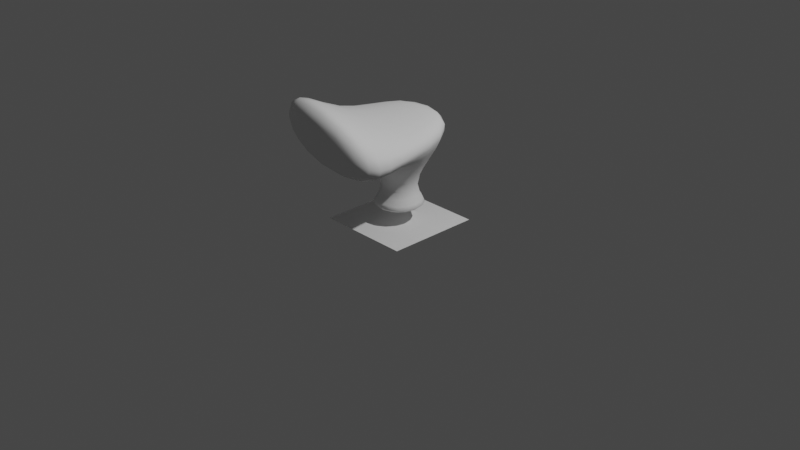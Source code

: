 # Source: beach-night.blend  (saved by Blender 3.6.13; exported with 4.5.12 LTS)
import bpy
from mathutils import Matrix  # noqa: F401  (used for matrix-valued properties, if any)

bpy.ops.wm.read_factory_settings(use_empty=True)
scene = bpy.context.scene
scene.name = 'Scene'

# ---- collections
col_collection = bpy.data.collections.new('Collection'); scene.collection.children.link(col_collection)

# ---- world
world_world = bpy.data.worlds.new('World'); scene.world = world_world
world_world.use_nodes = True; world_world.node_tree.nodes.clear()
_N = world_world.node_tree.nodes; _L = world_world.node_tree.links
n0 = _N.new('ShaderNodeOutputWorld'); n0.name = 'World Output'; n0.location = (300, 300)
n1 = _N.new('ShaderNodeBackground'); n1.name = 'Background'; n1.location = (10, 300)
n1.inputs[0].default_value = (0.05088, 0.05088, 0.05088, 1.0)
_L.new(n1.outputs[0], n0.inputs[0])
n0.is_active_output = True
world_world.color = (0.05088, 0.05088, 0.05088)
world_world.use_sun_shadow = False
world_world.sun_shadow_jitter_overblur = 0.0

# ---- cameras
cam_camera = bpy.data.cameras.new('Camera')
cam_camera.clip_end = 100.0
cam_camera.ortho_scale = 7.314

# ---- lights
light_light = bpy.data.lights.new('Light', 'POINT')
light_light.transmission_factor = 0.0
light_light.energy = 1000.0
light_light.shadow_soft_size = 0.1
light_light.shadow_maximum_resolution = 0.006
light_light.use_absolute_resolution = True

# ---- meshes
me_plane = bpy.data.meshes.new('Plane')
me_plane.from_pydata([(-0.5, -0.5, 0.0), (0.5, -0.5, 0.0), (-0.5, 0.5, 0.0), (0.5, 0.5, 0.0)], [], [(0, 1, 3, 2)])
_uv = me_plane.uv_layers.new(name='UVMap')
_uv.uv.foreach_set('vector', [0.0, 0.0, 1.0, 0.0, 1.0, 1.0, 0.0, 1.0])
me_plane.update()
me_cube_001 = bpy.data.meshes.new('Cube.001')
me_cube_001.from_pydata([(-0.5, -0.5, -0.7411), (-0.5, -0.5, 0.3256), (-0.5, 0.5, -0.7411), (-0.5, 0.5, 0.3256), (0.5, -0.5, -0.7411), (0.5, -0.5, 0.04096), (0.5, 0.5, -0.7411), (0.5, 0.5, 0.3256), (-0.04391, -0.04391, -0.5657), (-0.04391, 0.04391, -0.5657), (0.04391, 0.04391, -0.5657), (0.04391, -0.04391, -0.5712), (-0.5, -0.5, 0.07255), (-0.5, 0.5, 0.07255), (0.5, 0.5, 0.07255), (0.5, -0.5, -0.09718), (-0.8585, -1.097, -0.08567), (-0.8585, -1.097, 1.062), (0.8585, -1.097, 0.5735), (0.8585, -1.097, -0.3771)], [], [(12, 1, 3, 13), (13, 3, 7, 14), (14, 7, 5, 15), (12, 15, 19, 16), (2, 6, 4, 0), (7, 3, 1, 5), (4, 11, 8, 0), (6, 10, 11, 4), (2, 9, 10, 6), (0, 8, 9, 2), (11, 15, 12, 8), (10, 14, 15, 11), (9, 13, 14, 10), (8, 12, 13, 9), (19, 18, 17, 16), (5, 1, 17, 18), (1, 12, 16, 17), (15, 5, 18, 19)])
me_cube_001.polygons.foreach_set('use_smooth', [True] * 18)
_uv = me_cube_001.uv_layers.new(name='UVMap')
_uv.uv.foreach_set('vector', [0.5122, 0.0, 0.625, 0.0, 0.625, 0.25, 0.5122, 0.25, 0.5122, 0.25, 0.625, 0.25, 0.625, 0.5, 0.5122, 0.5, 0.5122, 0.5, 0.625, 0.5, 0.625, 0.75, 0.5122, 0.75, 0.5122, 1.0, 0.5122, 0.75, 0.5122, 0.75, 0.5122, 1.0, 0.125, 0.5, 0.375, 0.5, 0.375, 0.75, 0.125, 0.75, 0.625, 0.5, 0.875, 0.5, 0.875, 0.75, 0.625, 0.75, 0.375, 0.75, 0.407, 0.75, 0.407, 1.0, 0.375, 1.0, 0.375, 0.5, 0.407, 0.5, 0.407, 0.75, 0.375, 0.75, 0.375, 0.25, 0.407, 0.25, 0.407, 0.5, 0.375, 0.5, 0.375, 0.0, 0.407, 0.0, 0.407, 0.25, 0.375, 0.25, 0.407, 0.75, 0.5122, 0.75, 0.5122, 1.0, 0.407, 1.0, 0.407, 0.5, 0.5122, 0.5, 0.5122, 0.75, 0.407, 0.75, 0.407, 0.25, 0.5122, 0.25, 0.5122, 0.5, 0.407, 0.5, 0.407, 0.0, 0.5122, 0.0, 0.5122, 0.25, 0.407, 0.25, 0.5122, 0.75, 0.625, 0.75, 0.625, 1.0, 0.5122, 1.0, 0.625, 0.75, 0.875, 0.75, 0.875, 0.75, 0.625, 0.75, 0.625, 0.0, 0.5122, 0.0, 0.5122, 0.0, 0.625, 0.0, 0.5122, 0.75, 0.625, 0.75, 0.625, 0.75, 0.5122, 0.75])
me_cube_001.update()
me_suzanne = bpy.data.meshes.new('Suzanne')
me_suzanne.from_pydata([(0.4375, -0.7656, 0.1641), (-0.4375, -0.7656, 0.1641), (0.5, -0.6875, 0.09375), (-0.5, -0.6875, 0.09375), (0.5469, -0.5781, 0.05469), (-0.5469, -0.5781, 0.05469), (0.3516, -0.6172, -0.02344), (-0.3516, -0.6172, -0.02344), (0.3516, -0.7188, 0.03125), (-0.3516, -0.7188, 0.03125), (0.3516, -0.7812, 0.1328), (-0.3516, -0.7812, 0.1328), (0.2734, -0.7969, 0.1641), (-0.2734, -0.7969, 0.1641), (0.2031, -0.7422, 0.09375), (-0.2031, -0.7422, 0.09375), (0.1562, -0.6484, 0.05469), (-0.1562, -0.6484, 0.05469), (0.07812, -0.6562, 0.2422), (-0.07812, -0.6562, 0.2422), (0.1406, -0.7422, 0.2422), (-0.1406, -0.7422, 0.2422), (0.2422, -0.7969, 0.2422), (-0.2422, -0.7969, 0.2422), (0.2734, -0.7969, 0.3281), (-0.2734, -0.7969, 0.3281), (0.2031, -0.7422, 0.3906), (-0.2031, -0.7422, 0.3906), (0.1562, -0.6484, 0.4375), (-0.1562, -0.6484, 0.4375), (0.3516, -0.6172, 0.5156), (-0.3516, -0.6172, 0.5156), (0.3516, -0.7188, 0.4531), (-0.3516, -0.7188, 0.4531), (0.3516, -0.7812, 0.3594), (-0.3516, -0.7812, 0.3594), (0.4375, -0.7656, 0.3281), (-0.4375, -0.7656, 0.3281), (0.5, -0.6875, 0.3906), (-0.5, -0.6875, 0.3906), (0.5469, -0.5781, 0.4375), (-0.5469, -0.5781, 0.4375), (0.625, -0.5625, 0.2422), (-0.625, -0.5625, 0.2422), (0.5625, -0.6719, 0.2422), (-0.5625, -0.6719, 0.2422), (0.4688, -0.7578, 0.2422), (-0.4688, -0.7578, 0.2422), (0.4766, -0.7734, 0.2422), (-0.4766, -0.7734, 0.2422), (0.4453, -0.7812, 0.3359), (-0.4453, -0.7812, 0.3359), (0.3516, -0.8047, 0.375), (-0.3516, -0.8047, 0.375), (0.2656, -0.8203, 0.3359), (-0.2656, -0.8203, 0.3359), (0.2266, -0.8203, 0.2422), (-0.2266, -0.8203, 0.2422), (0.2656, -0.8203, 0.1562), (-0.2656, -0.8203, 0.1562), (0.3516, -0.8281, 0.2422), (-0.3516, -0.8281, 0.2422), (0.3516, -0.8047, 0.1172), (-0.3516, -0.8047, 0.1172), (0.4453, -0.7812, 0.1562), (-0.4453, -0.7812, 0.1562), (0.0, -0.7422, 0.4297), (0.0, -0.8203, 0.3516), (0.0, -0.7344, -0.6797), (0.0, -0.7812, -0.3203), (0.0, -0.7969, -0.1875), (0.0, -0.7188, -0.7734), (0.0, -0.6016, 0.4062), (0.0, -0.5703, 0.5703), (0.0, 0.5469, 0.8984), (0.0, 0.8516, 0.5625), (0.0, 0.8281, 0.07031), (0.0, 0.3516, -0.3828), (0.2031, -0.5625, -0.1875), (-0.2031, -0.5625, -0.1875), (0.3125, -0.5703, -0.4375), (-0.3125, -0.5703, -0.4375), (0.3516, -0.5703, -0.6953), (-0.3516, -0.5703, -0.6953), (0.3672, -0.5312, -0.8906), (-0.3672, -0.5312, -0.8906), (0.3281, -0.5234, -0.9453), (-0.3281, -0.5234, -0.9453), (0.1797, -0.5547, -0.9688), (-0.1797, -0.5547, -0.9688), (0.0, -0.5781, -0.9844), (0.4375, -0.5312, -0.1406), (-0.4375, -0.5312, -0.1406), (0.6328, -0.5391, -0.03906), (-0.6328, -0.5391, -0.03906), (0.8281, -0.4453, 0.1484), (-0.8281, -0.4453, 0.1484), (0.8594, -0.5938, 0.4297), (-0.8594, -0.5938, 0.4297), (0.7109, -0.625, 0.4844), (-0.7109, -0.625, 0.4844), (0.4922, -0.6875, 0.6016), (-0.4922, -0.6875, 0.6016), (0.3203, -0.7344, 0.7578), (-0.3203, -0.7344, 0.7578), (0.1562, -0.7578, 0.7188), (-0.1562, -0.7578, 0.7188), (0.0625, -0.75, 0.4922), (-0.0625, -0.75, 0.4922), (0.1641, -0.7734, 0.4141), (-0.1641, -0.7734, 0.4141), (0.125, -0.7656, 0.3047), (-0.125, -0.7656, 0.3047), (0.2031, -0.7422, 0.09375), (-0.2031, -0.7422, 0.09375), (0.375, -0.7031, 0.01562), (-0.375, -0.7031, 0.01562), (0.4922, -0.6719, 0.0625), (-0.4922, -0.6719, 0.0625), (0.625, -0.6484, 0.1875), (-0.625, -0.6484, 0.1875), (0.6406, -0.6484, 0.2969), (-0.6406, -0.6484, 0.2969), (0.6016, -0.6641, 0.375), (-0.6016, -0.6641, 0.375), (0.4297, -0.7188, 0.4375), (-0.4297, -0.7188, 0.4375), (0.25, -0.7578, 0.4688), (-0.25, -0.7578, 0.4688), (0.0, -0.7344, -0.7656), (0.1094, -0.7344, -0.7188), (-0.1094, -0.7344, -0.7188), (0.1172, -0.7109, -0.8359), (-0.1172, -0.7109, -0.8359), (0.0625, -0.6953, -0.8828), (-0.0625, -0.6953, -0.8828), (0.0, -0.6875, -0.8906), (0.0, -0.75, -0.1953), (0.0, -0.7422, -0.1406), (0.1016, -0.7422, -0.1484), (-0.1016, -0.7422, -0.1484), (0.125, -0.75, -0.2266), (-0.125, -0.75, -0.2266), (0.08594, -0.7422, -0.2891), (-0.08594, -0.7422, -0.2891), (0.3984, -0.6719, -0.04688), (-0.3984, -0.6719, -0.04688), (0.6172, -0.625, 0.05469), (-0.6172, -0.625, 0.05469), (0.7266, -0.6016, 0.2031), (-0.7266, -0.6016, 0.2031), (0.7422, -0.6562, 0.375), (-0.7422, -0.6562, 0.375), (0.6875, -0.7266, 0.4141), (-0.6875, -0.7266, 0.4141), (0.4375, -0.7969, 0.5469), (-0.4375, -0.7969, 0.5469), (0.3125, -0.8359, 0.6406), (-0.3125, -0.8359, 0.6406), (0.2031, -0.8516, 0.6172), (-0.2031, -0.8516, 0.6172), (0.1016, -0.8438, 0.4297), (-0.1016, -0.8438, 0.4297), (0.125, -0.8125, -0.1016), (-0.125, -0.8125, -0.1016), (0.2109, -0.7109, -0.4453), (-0.2109, -0.7109, -0.4453), (0.25, -0.6875, -0.7031), (-0.25, -0.6875, -0.7031), (0.2656, -0.6641, -0.8203), (-0.2656, -0.6641, -0.8203), (0.2344, -0.6328, -0.9141), (-0.2344, -0.6328, -0.9141), (0.1641, -0.6328, -0.9297), (-0.1641, -0.6328, -0.9297), (0.0, -0.6406, -0.9453), (0.0, -0.7266, 0.04688), (0.0, -0.7656, 0.2109), (0.3281, -0.7422, 0.4766), (-0.3281, -0.7422, 0.4766), (0.1641, -0.75, 0.1406), (-0.1641, -0.75, 0.1406), (0.1328, -0.7578, 0.2109), (-0.1328, -0.7578, 0.2109), (0.1172, -0.7344, -0.6875), (-0.1172, -0.7344, -0.6875), (0.07812, -0.75, -0.4453), (-0.07812, -0.75, -0.4453), (0.0, -0.75, -0.4453), (0.0, -0.7422, -0.3281), (0.09375, -0.7812, -0.2734), (-0.09375, -0.7812, -0.2734), (0.1328, -0.7969, -0.2266), (-0.1328, -0.7969, -0.2266), (0.1094, -0.7812, -0.1328), (-0.1094, -0.7812, -0.1328), (0.03906, -0.7812, -0.125), (-0.03906, -0.7812, -0.125), (0.0, -0.8281, -0.2031), (0.04688, -0.8125, -0.1484), (-0.04688, -0.8125, -0.1484), (0.09375, -0.8125, -0.1562), (-0.09375, -0.8125, -0.1562), (0.1094, -0.8281, -0.2266), (-0.1094, -0.8281, -0.2266), (0.07812, -0.8047, -0.25), (-0.07812, -0.8047, -0.25), (0.0, -0.8047, -0.2891), (0.2578, -0.5547, -0.3125), (-0.2578, -0.5547, -0.3125), (0.1641, -0.7109, -0.2422), (-0.1641, -0.7109, -0.2422), (0.1797, -0.7109, -0.3125), (-0.1797, -0.7109, -0.3125), (0.2344, -0.5547, -0.25), (-0.2344, -0.5547, -0.25), (0.0, -0.6875, -0.875), (0.04688, -0.6875, -0.8672), (-0.04688, -0.6875, -0.8672), (0.09375, -0.7109, -0.8203), (-0.09375, -0.7109, -0.8203), (0.09375, -0.7266, -0.7422), (-0.09375, -0.7266, -0.7422), (0.0, -0.6562, -0.7812), (0.09375, -0.6641, -0.75), (-0.09375, -0.6641, -0.75), (0.09375, -0.6406, -0.8125), (-0.09375, -0.6406, -0.8125), (0.04688, -0.6328, -0.8516), (-0.04688, -0.6328, -0.8516), (0.0, -0.6328, -0.8594), (0.1719, -0.7812, 0.2188), (-0.1719, -0.7812, 0.2188), (0.1875, -0.7734, 0.1562), (-0.1875, -0.7734, 0.1562), (0.3359, -0.7578, 0.4297), (-0.3359, -0.7578, 0.4297), (0.2734, -0.7734, 0.4219), (-0.2734, -0.7734, 0.4219), (0.4219, -0.7734, 0.3984), (-0.4219, -0.7734, 0.3984), (0.5625, -0.6953, 0.3516), (-0.5625, -0.6953, 0.3516), (0.5859, -0.6875, 0.2891), (-0.5859, -0.6875, 0.2891), (0.5781, -0.6797, 0.1953), (-0.5781, -0.6797, 0.1953), (0.4766, -0.7188, 0.1016), (-0.4766, -0.7188, 0.1016), (0.375, -0.7422, 0.0625), (-0.375, -0.7422, 0.0625), (0.2266, -0.7812, 0.1094), (-0.2266, -0.7812, 0.1094), (0.1797, -0.7812, 0.2969), (-0.1797, -0.7812, 0.2969), (0.2109, -0.7812, 0.375), (-0.2109, -0.7812, 0.375), (0.2344, -0.7578, 0.3594), (-0.2344, -0.7578, 0.3594), (0.1953, -0.7578, 0.2969), (-0.1953, -0.7578, 0.2969), (0.2422, -0.7578, 0.125), (-0.2422, -0.7578, 0.125), (0.375, -0.7266, 0.08594), (-0.375, -0.7266, 0.08594), (0.4609, -0.7031, 0.1172), (-0.4609, -0.7031, 0.1172), (0.5469, -0.6719, 0.2109), (-0.5469, -0.6719, 0.2109), (0.5547, -0.6719, 0.2812), (-0.5547, -0.6719, 0.2812), (0.5312, -0.6797, 0.3359), (-0.5312, -0.6797, 0.3359), (0.4141, -0.75, 0.3906), (-0.4141, -0.75, 0.3906), (0.2812, -0.7656, 0.3984), (-0.2812, -0.7656, 0.3984), (0.3359, -0.75, 0.4062), (-0.3359, -0.75, 0.4062), (0.2031, -0.75, 0.1719), (-0.2031, -0.75, 0.1719), (0.1953, -0.75, 0.2266), (-0.1953, -0.75, 0.2266), (0.1094, -0.6094, 0.4609), (-0.1094, -0.6094, 0.4609), (0.1953, -0.6172, 0.6641), (-0.1953, -0.6172, 0.6641), (0.3359, -0.5938, 0.6875), (-0.3359, -0.5938, 0.6875), (0.4844, -0.5547, 0.5547), (-0.4844, -0.5547, 0.5547), (0.6797, -0.4922, 0.4531), (-0.6797, -0.4922, 0.4531), (0.7969, -0.4609, 0.4062), (-0.7969, -0.4609, 0.4062), (0.7734, -0.375, 0.1641), (-0.7734, -0.375, 0.1641), (0.6016, -0.4141, 0.0), (-0.6016, -0.4141, 0.0), (0.4375, -0.4688, -0.09375), (-0.4375, -0.4688, -0.09375), (0.0, -0.2891, 0.8984), (0.0, 0.07812, 0.9844), (0.0, 0.6719, -0.1953), (0.0, -0.1875, -0.4609), (0.0, -0.4609, -0.9766), (0.0, -0.3438, -0.8047), (0.0, -0.3203, -0.5703), (0.0, -0.2812, -0.4844), (0.8516, -0.05469, 0.2344), (-0.8516, -0.05469, 0.2344), (0.8594, 0.04688, 0.3203), (-0.8594, 0.04688, 0.3203), (0.7734, 0.4375, 0.2656), (-0.7734, 0.4375, 0.2656), (0.4609, 0.7031, 0.4375), (-0.4609, 0.7031, 0.4375), (0.7344, -0.07031, -0.04688), (-0.7344, -0.07031, -0.04688), (0.5938, 0.1641, -0.125), (-0.5938, 0.1641, -0.125), (0.6406, 0.4297, -0.007812), (-0.6406, 0.4297, -0.007812), (0.3359, 0.6641, 0.05469), (-0.3359, 0.6641, 0.05469), (0.2344, -0.4062, -0.3516), (-0.2344, -0.4062, -0.3516), (0.1797, -0.2578, -0.4141), (-0.1797, -0.2578, -0.4141), (0.2891, -0.3828, -0.7109), (-0.2891, -0.3828, -0.7109), (0.25, -0.3906, -0.5), (-0.25, -0.3906, -0.5), (0.3281, -0.3984, -0.9141), (-0.3281, -0.3984, -0.9141), (0.1406, -0.3672, -0.7578), (-0.1406, -0.3672, -0.7578), (0.125, -0.3594, -0.5391), (-0.125, -0.3594, -0.5391), (0.1641, -0.4375, -0.9453), (-0.1641, -0.4375, -0.9453), (0.2188, -0.4297, -0.2812), (-0.2188, -0.4297, -0.2812), (0.2109, -0.4688, -0.2266), (-0.2109, -0.4688, -0.2266), (0.2031, -0.5, -0.1719), (-0.2031, -0.5, -0.1719), (0.2109, -0.1641, -0.3906), (-0.2109, -0.1641, -0.3906), (0.2969, 0.2656, -0.3125), (-0.2969, 0.2656, -0.3125), (0.3438, 0.5391, -0.1484), (-0.3438, 0.5391, -0.1484), (0.4531, 0.3828, 0.8672), (-0.4531, 0.3828, 0.8672), (0.4531, 0.07031, 0.9297), (-0.4531, 0.07031, 0.9297), (0.4531, -0.2344, 0.8516), (-0.4531, -0.2344, 0.8516), (0.4609, -0.4297, 0.5234), (-0.4609, -0.4297, 0.5234), (0.7266, -0.3359, 0.4062), (-0.7266, -0.3359, 0.4062), (0.6328, -0.2812, 0.4531), (-0.6328, -0.2812, 0.4531), (0.6406, -0.05469, 0.7031), (-0.6406, -0.05469, 0.7031), (0.7969, -0.125, 0.5625), (-0.7969, -0.125, 0.5625), (0.7969, 0.1172, 0.6172), (-0.7969, 0.1172, 0.6172), (0.6406, 0.1953, 0.75), (-0.6406, 0.1953, 0.75), (0.6406, 0.4453, 0.6797), (-0.6406, 0.4453, 0.6797), (0.7969, 0.3594, 0.5391), (-0.7969, 0.3594, 0.5391), (0.6172, 0.5859, 0.3281), (-0.6172, 0.5859, 0.3281), (0.4844, 0.5469, 0.02344), (-0.4844, 0.5469, 0.02344), (0.8203, 0.2031, 0.3281), (-0.8203, 0.2031, 0.3281), (0.4062, -0.1484, -0.1719), (-0.4062, -0.1484, -0.1719), (0.4297, 0.2109, -0.1953), (-0.4297, 0.2109, -0.1953), (0.8906, 0.2344, 0.4062), (-0.8906, 0.2344, 0.4062), (0.7734, 0.125, -0.1406), (-0.7734, 0.125, -0.1406), (1.039, 0.3281, -0.1016), (-1.039, 0.3281, -0.1016), (1.281, 0.4297, 0.05469), (-1.281, 0.4297, 0.05469), (1.352, 0.4219, 0.3203), (-1.352, 0.4219, 0.3203), (1.234, 0.4219, 0.5078), (-1.234, 0.4219, 0.5078), (1.023, 0.3125, 0.4766), (-1.023, 0.3125, 0.4766), (1.016, 0.2891, 0.4141), (-1.016, 0.2891, 0.4141), (1.188, 0.3906, 0.4375), (-1.188, 0.3906, 0.4375), (1.266, 0.4062, 0.2891), (-1.266, 0.4062, 0.2891), (1.211, 0.4062, 0.07812), (-1.211, 0.4062, 0.07812), (1.031, 0.3047, -0.03906), (-1.031, 0.3047, -0.03906), (0.8281, 0.1328, -0.07031), (-0.8281, 0.1328, -0.07031), (0.9219, 0.2188, 0.3594), (-0.9219, 0.2188, 0.3594), (0.9453, 0.2891, 0.3047), (-0.9453, 0.2891, 0.3047), (0.8828, 0.2109, -0.02344), (-0.8828, 0.2109, -0.02344), (1.039, 0.3672, 0.0), (-1.039, 0.3672, 0.0), (1.188, 0.4453, 0.09375), (-1.188, 0.4453, 0.09375), (1.234, 0.4453, 0.25), (-1.234, 0.4453, 0.25), (1.172, 0.4375, 0.3594), (-1.172, 0.4375, 0.3594), (1.023, 0.3594, 0.3438), (-1.023, 0.3594, 0.3438), (0.8438, 0.2109, 0.2891), (-0.8438, 0.2109, 0.2891), (0.8359, 0.2734, 0.1719), (-0.8359, 0.2734, 0.1719), (0.7578, 0.2734, 0.09375), (-0.7578, 0.2734, 0.09375), (0.8203, 0.2734, 0.08594), (-0.8203, 0.2734, 0.08594), (0.8438, 0.2734, 0.01562), (-0.8438, 0.2734, 0.01562), (0.8125, 0.2734, -0.01562), (-0.8125, 0.2734, -0.01562), (0.7266, 0.07031, 0.0), (-0.7266, 0.07031, 0.0), (0.7188, 0.1719, -0.02344), (-0.7188, 0.1719, -0.02344), (0.7188, 0.1875, 0.03906), (-0.7188, 0.1875, 0.03906), (0.7969, 0.2109, 0.2031), (-0.7969, 0.2109, 0.2031), (0.8906, 0.2656, 0.2422), (-0.8906, 0.2656, 0.2422), (0.8906, 0.3203, 0.2344), (-0.8906, 0.3203, 0.2344), (0.8125, 0.3203, -0.01562), (-0.8125, 0.3203, -0.01562), (0.8516, 0.3203, 0.01562), (-0.8516, 0.3203, 0.01562), (0.8281, 0.3203, 0.07812), (-0.8281, 0.3203, 0.07812), (0.7656, 0.3203, 0.09375), (-0.7656, 0.3203, 0.09375), (0.8438, 0.3203, 0.1719), (-0.8438, 0.3203, 0.1719), (1.039, 0.4141, 0.3281), (-1.039, 0.4141, 0.3281), (1.188, 0.4844, 0.3438), (-1.188, 0.4844, 0.3438), (1.258, 0.4922, 0.2422), (-1.258, 0.4922, 0.2422), (1.211, 0.4844, 0.08594), (-1.211, 0.4844, 0.08594), (1.047, 0.4219, 0.0), (-1.047, 0.4219, 0.0), (0.8828, 0.2656, -0.01562), (-0.8828, 0.2656, -0.01562), (0.9531, 0.3438, 0.2891), (-0.9531, 0.3438, 0.2891), (0.8906, 0.3281, 0.1094), (-0.8906, 0.3281, 0.1094), (0.9375, 0.3359, 0.0625), (-0.9375, 0.3359, 0.0625), (1.0, 0.3672, 0.125), (-1.0, 0.3672, 0.125), (0.9609, 0.3516, 0.1719), (-0.9609, 0.3516, 0.1719), (1.016, 0.375, 0.2344), (-1.016, 0.375, 0.2344), (1.055, 0.3828, 0.1875), (-1.055, 0.3828, 0.1875), (1.109, 0.3906, 0.2109), (-1.109, 0.3906, 0.2109), (1.086, 0.3906, 0.2734), (-1.086, 0.3906, 0.2734), (1.023, 0.4844, 0.4375), (-1.023, 0.4844, 0.4375), (1.25, 0.5469, 0.4688), (-1.25, 0.5469, 0.4688), (1.367, 0.5, 0.2969), (-1.367, 0.5, 0.2969), (1.312, 0.5312, 0.05469), (-1.312, 0.5312, 0.05469), (1.039, 0.4922, -0.08594), (-1.039, 0.4922, -0.08594), (0.7891, 0.3281, -0.125), (-0.7891, 0.3281, -0.125), (0.8594, 0.3828, 0.3828), (-0.8594, 0.3828, 0.3828)], [], [(46, 0, 2, 44), (3, 1, 47, 45), (44, 2, 4, 42), (5, 3, 45, 43), (2, 8, 6, 4), (7, 9, 3, 5), (0, 10, 8, 2), (9, 11, 1, 3), (10, 12, 14, 8), (15, 13, 11, 9), (8, 14, 16, 6), (17, 15, 9, 7), (14, 20, 18, 16), (19, 21, 15, 17), (12, 22, 20, 14), (21, 23, 13, 15), (22, 24, 26, 20), (27, 25, 23, 21), (20, 26, 28, 18), (29, 27, 21, 19), (26, 32, 30, 28), (31, 33, 27, 29), (24, 34, 32, 26), (33, 35, 25, 27), (34, 36, 38, 32), (39, 37, 35, 33), (32, 38, 40, 30), (41, 39, 33, 31), (38, 44, 42, 40), (43, 45, 39, 41), (36, 46, 44, 38), (45, 47, 37, 39), (46, 36, 50, 48), (51, 37, 47, 49), (36, 34, 52, 50), (53, 35, 37, 51), (34, 24, 54, 52), (55, 25, 35, 53), (24, 22, 56, 54), (57, 23, 25, 55), (22, 12, 58, 56), (59, 13, 23, 57), (12, 10, 62, 58), (63, 11, 13, 59), (10, 0, 64, 62), (65, 1, 11, 63), (0, 46, 48, 64), (49, 47, 1, 65), (60, 64, 48), (49, 65, 61), (62, 64, 60), (61, 65, 63), (60, 58, 62), (63, 59, 61), (60, 56, 58), (59, 57, 61), (60, 54, 56), (57, 55, 61), (60, 52, 54), (55, 53, 61), (60, 50, 52), (53, 51, 61), (60, 48, 50), (51, 49, 61), (88, 173, 175, 90), (175, 174, 89, 90), (86, 171, 173, 88), (174, 172, 87, 89), (84, 169, 171, 86), (172, 170, 85, 87), (82, 167, 169, 84), (170, 168, 83, 85), (80, 165, 167, 82), (168, 166, 81, 83), (78, 91, 145, 163), (146, 92, 79, 164), (91, 93, 147, 145), (148, 94, 92, 146), (93, 95, 149, 147), (150, 96, 94, 148), (95, 97, 151, 149), (152, 98, 96, 150), (97, 99, 153, 151), (154, 100, 98, 152), (99, 101, 155, 153), (156, 102, 100, 154), (101, 103, 157, 155), (158, 104, 102, 156), (103, 105, 159, 157), (160, 106, 104, 158), (105, 107, 161, 159), (162, 108, 106, 160), (107, 66, 67, 161), (67, 66, 108, 162), (109, 127, 159, 161), (160, 128, 110, 162), (127, 178, 157, 159), (158, 179, 128, 160), (125, 155, 157, 178), (158, 156, 126, 179), (123, 153, 155, 125), (156, 154, 124, 126), (121, 151, 153, 123), (154, 152, 122, 124), (119, 149, 151, 121), (152, 150, 120, 122), (117, 147, 149, 119), (150, 148, 118, 120), (115, 145, 147, 117), (148, 146, 116, 118), (113, 163, 145, 115), (146, 164, 114, 116), (113, 180, 176, 163), (176, 181, 114, 164), (109, 161, 67, 111), (67, 162, 110, 112), (111, 67, 177, 182), (177, 67, 112, 183), (176, 180, 182, 177), (183, 181, 176, 177), (134, 136, 175, 173), (175, 136, 135, 174), (132, 134, 173, 171), (174, 135, 133, 172), (130, 132, 171, 169), (172, 133, 131, 170), (165, 186, 184, 167), (185, 187, 166, 168), (130, 169, 167, 184), (168, 170, 131, 185), (143, 189, 188, 186), (188, 189, 144, 187), (184, 186, 188, 68), (188, 187, 185, 68), (129, 130, 184, 68), (185, 131, 129, 68), (141, 192, 190, 143), (191, 193, 142, 144), (139, 194, 192, 141), (193, 195, 140, 142), (138, 196, 194, 139), (195, 197, 138, 140), (137, 70, 196, 138), (197, 70, 137, 138), (189, 143, 190, 69), (191, 144, 189, 69), (69, 190, 205, 207), (206, 191, 69, 207), (70, 198, 199, 196), (200, 198, 70, 197), (196, 199, 201, 194), (202, 200, 197, 195), (194, 201, 203, 192), (204, 202, 195, 193), (192, 203, 205, 190), (206, 204, 193, 191), (198, 203, 201, 199), (202, 204, 198, 200), (198, 207, 205, 203), (206, 207, 198, 204), (138, 139, 163, 176), (164, 140, 138, 176), (139, 141, 210, 163), (211, 142, 140, 164), (141, 143, 212, 210), (213, 144, 142, 211), (143, 186, 165, 212), (166, 187, 144, 213), (80, 208, 212, 165), (213, 209, 81, 166), (208, 214, 210, 212), (211, 215, 209, 213), (78, 163, 210, 214), (211, 164, 79, 215), (130, 129, 71, 221), (71, 129, 131, 222), (132, 130, 221, 219), (222, 131, 133, 220), (134, 132, 219, 217), (220, 133, 135, 218), (136, 134, 217, 216), (218, 135, 136, 216), (216, 217, 228, 230), (229, 218, 216, 230), (217, 219, 226, 228), (227, 220, 218, 229), (219, 221, 224, 226), (225, 222, 220, 227), (221, 71, 223, 224), (223, 71, 222, 225), (223, 230, 228, 224), (229, 230, 223, 225), (224, 228, 226), (227, 229, 225), (182, 180, 233, 231), (234, 181, 183, 232), (111, 182, 231, 253), (232, 183, 112, 254), (109, 111, 253, 255), (254, 112, 110, 256), (180, 113, 251, 233), (252, 114, 181, 234), (113, 115, 249, 251), (250, 116, 114, 252), (115, 117, 247, 249), (248, 118, 116, 250), (117, 119, 245, 247), (246, 120, 118, 248), (119, 121, 243, 245), (244, 122, 120, 246), (121, 123, 241, 243), (242, 124, 122, 244), (123, 125, 239, 241), (240, 126, 124, 242), (125, 178, 235, 239), (236, 179, 126, 240), (178, 127, 237, 235), (238, 128, 179, 236), (127, 109, 255, 237), (256, 110, 128, 238), (237, 255, 257, 275), (258, 256, 238, 276), (235, 237, 275, 277), (276, 238, 236, 278), (239, 235, 277, 273), (278, 236, 240, 274), (241, 239, 273, 271), (274, 240, 242, 272), (243, 241, 271, 269), (272, 242, 244, 270), (245, 243, 269, 267), (270, 244, 246, 268), (247, 245, 267, 265), (268, 246, 248, 266), (249, 247, 265, 263), (266, 248, 250, 264), (251, 249, 263, 261), (264, 250, 252, 262), (233, 251, 261, 279), (262, 252, 234, 280), (255, 253, 259, 257), (260, 254, 256, 258), (253, 231, 281, 259), (282, 232, 254, 260), (231, 233, 279, 281), (280, 234, 232, 282), (66, 107, 283, 72), (284, 108, 66, 72), (107, 105, 285, 283), (286, 106, 108, 284), (105, 103, 287, 285), (288, 104, 106, 286), (103, 101, 289, 287), (290, 102, 104, 288), (101, 99, 291, 289), (292, 100, 102, 290), (99, 97, 293, 291), (294, 98, 100, 292), (97, 95, 295, 293), (296, 96, 98, 294), (95, 93, 297, 295), (298, 94, 96, 296), (93, 91, 299, 297), (300, 92, 94, 298), (307, 308, 327, 337), (328, 308, 307, 338), (306, 307, 337, 335), (338, 307, 306, 336), (305, 306, 335, 339), (336, 306, 305, 340), (88, 90, 305, 339), (305, 90, 89, 340), (86, 88, 339, 333), (340, 89, 87, 334), (84, 86, 333, 329), (334, 87, 85, 330), (82, 84, 329, 331), (330, 85, 83, 332), (329, 335, 337, 331), (338, 336, 330, 332), (329, 333, 339, 335), (340, 334, 330, 336), (325, 331, 337, 327), (338, 332, 326, 328), (80, 82, 331, 325), (332, 83, 81, 326), (208, 341, 343, 214), (344, 342, 209, 215), (80, 325, 341, 208), (342, 326, 81, 209), (78, 214, 343, 345), (344, 215, 79, 346), (78, 345, 299, 91), (300, 346, 79, 92), (76, 323, 351, 303), (352, 324, 76, 303), (303, 351, 349, 77), (350, 352, 303, 77), (77, 349, 347, 304), (348, 350, 77, 304), (304, 347, 327, 308), (328, 348, 304, 308), (325, 327, 347, 341), (348, 328, 326, 342), (295, 297, 317, 309), (318, 298, 296, 310), (75, 315, 323, 76), (324, 316, 75, 76), (301, 357, 355, 302), (356, 358, 301, 302), (302, 355, 353, 74), (354, 356, 302, 74), (74, 353, 315, 75), (316, 354, 74, 75), (291, 293, 361, 363), (362, 294, 292, 364), (363, 361, 367, 365), (368, 362, 364, 366), (365, 367, 369, 371), (370, 368, 366, 372), (371, 369, 375, 373), (376, 370, 372, 374), (313, 377, 373, 375), (374, 378, 314, 376), (315, 353, 373, 377), (374, 354, 316, 378), (353, 355, 371, 373), (372, 356, 354, 374), (355, 357, 365, 371), (366, 358, 356, 372), (357, 359, 363, 365), (364, 360, 358, 366), (289, 291, 363, 359), (364, 292, 290, 360), (73, 359, 357, 301), (358, 360, 73, 301), (283, 285, 287, 289), (288, 286, 284, 290), (283, 289, 359, 73), (360, 290, 284, 73), (72, 283, 73), (73, 284, 72), (293, 295, 309, 361), (310, 296, 294, 362), (309, 311, 367, 361), (368, 312, 310, 362), (311, 381, 369, 367), (370, 382, 312, 368), (313, 375, 369, 381), (370, 376, 314, 382), (347, 349, 385, 383), (386, 350, 348, 384), (317, 383, 385, 319), (386, 384, 318, 320), (297, 299, 383, 317), (384, 300, 298, 318), (299, 343, 341, 383), (342, 344, 300, 384), (341, 347, 383), (384, 348, 342), (299, 345, 343), (344, 346, 300), (313, 321, 379, 377), (380, 322, 314, 378), (315, 377, 379, 323), (380, 378, 316, 324), (319, 385, 379, 321), (380, 386, 320, 322), (349, 351, 379, 385), (380, 352, 350, 386), (323, 379, 351), (352, 380, 324), (399, 387, 413, 401), (414, 388, 400, 402), (399, 401, 403, 397), (404, 402, 400, 398), (397, 403, 405, 395), (406, 404, 398, 396), (395, 405, 407, 393), (408, 406, 396, 394), (393, 407, 409, 391), (410, 408, 394, 392), (391, 409, 411, 389), (412, 410, 392, 390), (409, 419, 417, 411), (418, 420, 410, 412), (407, 421, 419, 409), (420, 422, 408, 410), (405, 423, 421, 407), (422, 424, 406, 408), (403, 425, 423, 405), (424, 426, 404, 406), (401, 427, 425, 403), (426, 428, 402, 404), (401, 413, 415, 427), (416, 414, 402, 428), (317, 319, 443, 441), (444, 320, 318, 442), (319, 389, 411, 443), (412, 390, 320, 444), (309, 317, 441, 311), (442, 318, 310, 312), (381, 429, 413, 387), (414, 430, 382, 388), (411, 417, 439, 443), (440, 418, 412, 444), (437, 445, 443, 439), (444, 446, 438, 440), (433, 445, 437, 435), (438, 446, 434, 436), (431, 447, 445, 433), (446, 448, 432, 434), (429, 447, 431, 449), (432, 448, 430, 450), (413, 429, 449, 415), (450, 430, 414, 416), (311, 447, 429, 381), (430, 448, 312, 382), (311, 441, 445, 447), (446, 442, 312, 448), (441, 443, 445), (446, 444, 442), (415, 449, 451, 475), (452, 450, 416, 476), (449, 431, 461, 451), (462, 432, 450, 452), (431, 433, 459, 461), (460, 434, 432, 462), (433, 435, 457, 459), (458, 436, 434, 460), (435, 437, 455, 457), (456, 438, 436, 458), (437, 439, 453, 455), (454, 440, 438, 456), (439, 417, 473, 453), (474, 418, 440, 454), (427, 415, 475, 463), (476, 416, 428, 464), (425, 427, 463, 465), (464, 428, 426, 466), (423, 425, 465, 467), (466, 426, 424, 468), (421, 423, 467, 469), (468, 424, 422, 470), (419, 421, 469, 471), (470, 422, 420, 472), (417, 419, 471, 473), (472, 420, 418, 474), (457, 455, 479, 477), (480, 456, 458, 478), (477, 479, 481, 483), (482, 480, 478, 484), (483, 481, 487, 485), (488, 482, 484, 486), (485, 487, 489, 491), (490, 488, 486, 492), (463, 475, 485, 491), (486, 476, 464, 492), (451, 483, 485, 475), (486, 484, 452, 476), (451, 461, 477, 483), (478, 462, 452, 484), (457, 477, 461, 459), (462, 478, 458, 460), (453, 473, 479, 455), (480, 474, 454, 456), (471, 481, 479, 473), (480, 482, 472, 474), (469, 487, 481, 471), (482, 488, 470, 472), (467, 489, 487, 469), (488, 490, 468, 470), (465, 491, 489, 467), (490, 492, 466, 468), (463, 491, 465), (466, 492, 464), (391, 389, 503, 501), (504, 390, 392, 502), (393, 391, 501, 499), (502, 392, 394, 500), (395, 393, 499, 497), (500, 394, 396, 498), (397, 395, 497, 495), (498, 396, 398, 496), (399, 397, 495, 493), (496, 398, 400, 494), (387, 399, 493, 505), (494, 400, 388, 506), (493, 501, 503, 505), (504, 502, 494, 506), (493, 495, 499, 501), (500, 496, 494, 502), (495, 497, 499), (500, 498, 496), (313, 381, 387, 505), (388, 382, 314, 506), (313, 505, 503, 321), (504, 506, 314, 322), (319, 321, 503, 389), (504, 322, 320, 390)])
me_suzanne.polygons.foreach_set('use_smooth', [True] * 500)
_uv = me_suzanne.uv_layers.new(name='UVMap')
_uv.uv.foreach_set('vector', [0.891, 0.5901, 0.8706, 0.5896, 0.8601, 0.5601, 0.9046, 0.5594, 0.8562, 0.8505, 0.8681, 0.8215, 0.8884, 0.822, 0.9006, 0.8532, 0.9046, 0.5594, 0.8601, 0.5601, 0.853, 0.5216, 0.9202, 0.5245, 0.8475, 0.8887, 0.8562, 0.8505, 0.9006, 0.8532, 0.9147, 0.8887, 0.8601, 0.5601, 0.8289, 0.5908, 0.7985, 0.5695, 0.853, 0.5216, 0.7951, 0.8384, 0.8264, 0.8185, 0.8562, 0.8505, 0.8475, 0.8887, 0.8706, 0.5896, 0.8544, 0.6048, 0.8289, 0.5908, 0.8601, 0.5601, 0.8264, 0.8185, 0.8525, 0.8057, 0.8681, 0.8215, 0.8562, 0.8505, 0.8544, 0.6048, 0.8541, 0.6255, 0.8282, 0.6334, 0.8289, 0.5908, 0.8276, 0.776, 0.8532, 0.785, 0.8525, 0.8057, 0.8264, 0.8185, 0.8289, 0.5908, 0.8282, 0.6334, 0.791, 0.6454, 0.7985, 0.5695, 0.791, 0.7622, 0.8276, 0.776, 0.8264, 0.8185, 0.7951, 0.8384, 0.8282, 0.6334, 0.8552, 0.6685, 0.8424, 0.7025, 0.791, 0.6454, 0.8448, 0.7075, 0.8561, 0.742, 0.8276, 0.776, 0.791, 0.7622, 0.8541, 0.6255, 0.8675, 0.6423, 0.8552, 0.6685, 0.8282, 0.6334, 0.8561, 0.742, 0.8673, 0.7688, 0.8532, 0.785, 0.8276, 0.776, 0.8675, 0.6423, 0.8905, 0.6419, 0.9004, 0.667, 0.8552, 0.6685, 0.9012, 0.7456, 0.8902, 0.7702, 0.8673, 0.7688, 0.8561, 0.742, 0.8552, 0.6685, 0.9004, 0.667, 0.9189, 0.6997, 0.8424, 0.7025, 0.9212, 0.7137, 0.9012, 0.7456, 0.8561, 0.742, 0.8448, 0.7075, 0.9004, 0.667, 0.9319, 0.6368, 0.9684, 0.6453, 0.9189, 0.6997, 0.9682, 0.7702, 0.9314, 0.7771, 0.9012, 0.7456, 0.9212, 0.7137, 0.8905, 0.6419, 0.9059, 0.6279, 0.9319, 0.6368, 0.9004, 0.667, 0.9314, 0.7771, 0.905, 0.7849, 0.8902, 0.7702, 0.9012, 0.7456, 0.9059, 0.6279, 0.9062, 0.6057, 0.9337, 0.593, 0.9319, 0.6368, 0.9312, 0.8209, 0.9044, 0.807, 0.905, 0.7849, 0.9314, 0.7771, 0.9319, 0.6368, 0.9337, 0.593, 0.9684, 0.5738, 0.9684, 0.6453, 0.965, 0.8417, 0.9312, 0.8209, 0.9314, 0.7771, 0.9682, 0.7702, 0.9337, 0.593, 0.9046, 0.5594, 0.9202, 0.5245, 0.9684, 0.5738, 0.9147, 0.8887, 0.9006, 0.8532, 0.9312, 0.8209, 0.965, 0.8417, 0.9062, 0.6057, 0.891, 0.5901, 0.9046, 0.5594, 0.9337, 0.593, 0.9006, 0.8532, 0.8884, 0.822, 0.9044, 0.807, 0.9312, 0.8209, 0.891, 0.5901, 0.9062, 0.6057, 0.9024, 0.6079, 0.8896, 0.5933, 0.9006, 0.8047, 0.9044, 0.807, 0.8884, 0.822, 0.8872, 0.8187, 0.9062, 0.6057, 0.9059, 0.6279, 0.8998, 0.6263, 0.9024, 0.6079, 0.8988, 0.7862, 0.905, 0.7849, 0.9044, 0.807, 0.9006, 0.8047, 0.9059, 0.6279, 0.8905, 0.6419, 0.8878, 0.6365, 0.8998, 0.6263, 0.8874, 0.7754, 0.8902, 0.7702, 0.905, 0.7849, 0.8988, 0.7862, 0.8905, 0.6419, 0.8675, 0.6423, 0.8709, 0.6352, 0.8878, 0.6365, 0.8704, 0.776, 0.8673, 0.7688, 0.8902, 0.7702, 0.8874, 0.7754, 0.8675, 0.6423, 0.8541, 0.6255, 0.8599, 0.6239, 0.8709, 0.6352, 0.8589, 0.7868, 0.8532, 0.785, 0.8673, 0.7688, 0.8704, 0.776, 0.8541, 0.6255, 0.8544, 0.6048, 0.8597, 0.6082, 0.8599, 0.6239, 0.8579, 0.8025, 0.8525, 0.8057, 0.8532, 0.785, 0.8589, 0.7868, 0.8544, 0.6048, 0.8706, 0.5896, 0.8717, 0.594, 0.8597, 0.6082, 0.8693, 0.8172, 0.8681, 0.8215, 0.8525, 0.8057, 0.8579, 0.8025, 0.8706, 0.5896, 0.891, 0.5901, 0.8896, 0.5933, 0.8717, 0.594, 0.8872, 0.8187, 0.8884, 0.822, 0.8681, 0.8215, 0.8693, 0.8172, 0.8794, 0.6165, 0.8717, 0.594, 0.8896, 0.5933, 0.8872, 0.8187, 0.8693, 0.8172, 0.878, 0.7951, 0.8597, 0.6082, 0.8717, 0.594, 0.8794, 0.6165, 0.878, 0.7951, 0.8693, 0.8172, 0.8579, 0.8025, 0.8794, 0.6165, 0.8599, 0.6239, 0.8597, 0.6082, 0.8579, 0.8025, 0.8589, 0.7868, 0.878, 0.7951, 0.8794, 0.6165, 0.8709, 0.6352, 0.8599, 0.6239, 0.8589, 0.7868, 0.8704, 0.776, 0.878, 0.7951, 0.8794, 0.6165, 0.8878, 0.6365, 0.8709, 0.6352, 0.8704, 0.776, 0.8874, 0.7754, 0.878, 0.7951, 0.8794, 0.6165, 0.8998, 0.6263, 0.8878, 0.6365, 0.8874, 0.7754, 0.8988, 0.7862, 0.878, 0.7951, 0.8794, 0.6165, 0.9024, 0.6079, 0.8998, 0.6263, 0.8988, 0.7862, 0.9006, 0.8047, 0.878, 0.7951, 0.8794, 0.6165, 0.8896, 0.5933, 0.9024, 0.6079, 0.9006, 0.8047, 0.8872, 0.8187, 0.878, 0.7951, 0.5403, 0.05381, 0.5364, 0.06207, 0.5189, 0.05968, 0.5189, 0.05029, 0.5189, 0.05968, 0.5015, 0.06204, 0.4976, 0.05377, 0.5189, 0.05029, 0.5519, 0.05834, 0.5428, 0.06409, 0.5364, 0.06207, 0.5403, 0.05381, 0.5015, 0.06204, 0.4951, 0.06405, 0.486, 0.05827, 0.4976, 0.05377, 0.5551, 0.0619, 0.5463, 0.07267, 0.5428, 0.06409, 0.5519, 0.05834, 0.4951, 0.06405, 0.4916, 0.07262, 0.4828, 0.06183, 0.486, 0.05827, 0.5638, 0.07659, 0.5483, 0.08489, 0.5463, 0.07267, 0.5551, 0.0619, 0.4916, 0.07262, 0.4895, 0.08486, 0.474, 0.07651, 0.4828, 0.06183, 0.5831, 0.1085, 0.5556, 0.1217, 0.5483, 0.08489, 0.5638, 0.07659, 0.4895, 0.08486, 0.4822, 0.1218, 0.4545, 0.1085, 0.474, 0.07651, 0.6055, 0.1651, 0.6474, 0.2005, 0.6215, 0.2278, 0.5531, 0.2096, 0.4165, 0.2295, 0.3897, 0.2019, 0.432, 0.1656, 0.4853, 0.2101, 0.6474, 0.2005, 0.6764, 0.2332, 0.6648, 0.2532, 0.6215, 0.2278, 0.3727, 0.2564, 0.3603, 0.2359, 0.3897, 0.2019, 0.4165, 0.2295, 0.6764, 0.2332, 0.7153, 0.2654, 0.6839, 0.28, 0.6648, 0.2532, 0.3537, 0.2846, 0.3205, 0.2703, 0.3603, 0.2359, 0.3727, 0.2564, 0.7153, 0.2654, 0.7073, 0.3101, 0.6875, 0.3115, 0.6839, 0.28, 0.3512, 0.3174, 0.3307, 0.3169, 0.3205, 0.2703, 0.3537, 0.2846, 0.7073, 0.3101, 0.6974, 0.3327, 0.6768, 0.3239, 0.6875, 0.3115, 0.3627, 0.3297, 0.342, 0.3397, 0.3307, 0.3169, 0.3512, 0.3174, 0.6974, 0.3327, 0.6628, 0.3725, 0.6391, 0.3573, 0.6768, 0.3239, 0.4028, 0.3621, 0.3793, 0.3787, 0.342, 0.3397, 0.3627, 0.3297, 0.6628, 0.3725, 0.6268, 0.3958, 0.6183, 0.3752, 0.6391, 0.3573, 0.4246, 0.3793, 0.4169, 0.4006, 0.3793, 0.3787, 0.4028, 0.3621, 0.6268, 0.3958, 0.6048, 0.3978, 0.6008, 0.3779, 0.6183, 0.3752, 0.4424, 0.3812, 0.4393, 0.4015, 0.4169, 0.4006, 0.4246, 0.3793, 0.6048, 0.3978, 0.5531, 0.3905, 0.5597, 0.357, 0.6008, 0.3779, 0.4829, 0.3585, 0.4909, 0.3919, 0.4393, 0.4015, 0.4424, 0.3812, 0.5531, 0.3905, 0.5219, 0.386, 0.5211, 0.3439, 0.5597, 0.357, 0.5211, 0.3439, 0.5219, 0.386, 0.4909, 0.3919, 0.4829, 0.3585, 0.5773, 0.3402, 0.5998, 0.3448, 0.6008, 0.3779, 0.5597, 0.357, 0.4424, 0.3812, 0.442, 0.3478, 0.4646, 0.3422, 0.4829, 0.3585, 0.5998, 0.3448, 0.6155, 0.342, 0.6183, 0.3752, 0.6008, 0.3779, 0.4246, 0.3793, 0.426, 0.3456, 0.442, 0.3478, 0.4424, 0.3812, 0.6345, 0.3323, 0.6391, 0.3573, 0.6183, 0.3752, 0.6155, 0.342, 0.4246, 0.3793, 0.4028, 0.3621, 0.4064, 0.3365, 0.426, 0.3456, 0.6624, 0.3128, 0.6768, 0.3239, 0.6391, 0.3573, 0.6345, 0.3323, 0.4028, 0.3621, 0.3627, 0.3297, 0.3771, 0.3177, 0.4064, 0.3365, 0.6684, 0.298, 0.6875, 0.3115, 0.6768, 0.3239, 0.6624, 0.3128, 0.3627, 0.3297, 0.3512, 0.3174, 0.3703, 0.3026, 0.3771, 0.3177, 0.6641, 0.2779, 0.6839, 0.28, 0.6875, 0.3115, 0.6684, 0.298, 0.3512, 0.3174, 0.3537, 0.2846, 0.3741, 0.2818, 0.3703, 0.3026, 0.6392, 0.253, 0.6648, 0.2532, 0.6839, 0.28, 0.6641, 0.2779, 0.3537, 0.2846, 0.3727, 0.2564, 0.3989, 0.2556, 0.3741, 0.2818, 0.614, 0.2427, 0.6215, 0.2278, 0.6648, 0.2532, 0.6392, 0.253, 0.3727, 0.2564, 0.4165, 0.2295, 0.4245, 0.2445, 0.3989, 0.2556, 0.5729, 0.2586, 0.5531, 0.2096, 0.6215, 0.2278, 0.614, 0.2427, 0.4165, 0.2295, 0.4853, 0.2101, 0.4664, 0.2597, 0.4245, 0.2445, 0.5729, 0.2586, 0.5639, 0.272, 0.5198, 0.2489, 0.5531, 0.2096, 0.5198, 0.2489, 0.4759, 0.2731, 0.4664, 0.2597, 0.4853, 0.2101, 0.5773, 0.3402, 0.5597, 0.357, 0.5211, 0.3439, 0.5585, 0.3166, 0.5211, 0.3439, 0.4829, 0.3585, 0.4646, 0.3422, 0.4826, 0.3178, 0.5585, 0.3166, 0.5211, 0.3439, 0.5203, 0.2948, 0.5569, 0.2912, 0.5203, 0.2948, 0.5211, 0.3439, 0.4826, 0.3178, 0.4834, 0.2922, 0.5198, 0.2489, 0.5639, 0.272, 0.5569, 0.2912, 0.5203, 0.2948, 0.4834, 0.2922, 0.4759, 0.2731, 0.5198, 0.2489, 0.5203, 0.2948, 0.5255, 0.06897, 0.5189, 0.0679, 0.5189, 0.05968, 0.5364, 0.06207, 0.5189, 0.05968, 0.5189, 0.0679, 0.5124, 0.06896, 0.5015, 0.06204, 0.5312, 0.07383, 0.5255, 0.06897, 0.5364, 0.06207, 0.5428, 0.06409, 0.5015, 0.06204, 0.5124, 0.06896, 0.5066, 0.07381, 0.4951, 0.06405, 0.531, 0.08743, 0.5312, 0.07383, 0.5428, 0.06409, 0.5463, 0.07267, 0.4951, 0.06405, 0.5066, 0.07381, 0.5068, 0.08742, 0.4916, 0.07262, 0.5556, 0.1217, 0.532, 0.1277, 0.5327, 0.09092, 0.5483, 0.08489, 0.5052, 0.09091, 0.5058, 0.1277, 0.4822, 0.1218, 0.4895, 0.08486, 0.531, 0.08743, 0.5463, 0.07267, 0.5483, 0.08489, 0.5327, 0.09092, 0.4895, 0.08486, 0.4916, 0.07262, 0.5068, 0.08742, 0.5052, 0.09091, 0.5381, 0.1584, 0.519, 0.1517, 0.5189, 0.1284, 0.532, 0.1277, 0.5189, 0.1284, 0.519, 0.1517, 0.4999, 0.1584, 0.5058, 0.1277, 0.5327, 0.09092, 0.532, 0.1277, 0.5189, 0.1284, 0.5189, 0.09395, 0.5189, 0.1284, 0.5058, 0.1277, 0.5052, 0.09091, 0.5189, 0.09395, 0.5189, 0.08518, 0.531, 0.08743, 0.5327, 0.09092, 0.5189, 0.09395, 0.5052, 0.09091, 0.5068, 0.08742, 0.5189, 0.08518, 0.5189, 0.09395, 0.5484, 0.1736, 0.538, 0.176, 0.5352, 0.1668, 0.5381, 0.1584, 0.5028, 0.1669, 0.5001, 0.176, 0.4897, 0.1737, 0.4999, 0.1584, 0.5443, 0.1934, 0.5372, 0.1876, 0.538, 0.176, 0.5484, 0.1736, 0.5001, 0.176, 0.5009, 0.1876, 0.494, 0.1934, 0.4897, 0.1737, 0.5198, 0.2008, 0.5288, 0.1918, 0.5372, 0.1876, 0.5443, 0.1934, 0.5009, 0.1876, 0.5092, 0.1916, 0.5198, 0.2008, 0.494, 0.1934, 0.5176, 0.1906, 0.5191, 0.1854, 0.5288, 0.1918, 0.5198, 0.2008, 0.5092, 0.1916, 0.5191, 0.1854, 0.5176, 0.1906, 0.5198, 0.2008, 0.519, 0.1517, 0.5381, 0.1584, 0.5352, 0.1668, 0.519, 0.159, 0.5028, 0.1669, 0.4999, 0.1584, 0.519, 0.1517, 0.519, 0.159, 0.519, 0.159, 0.5352, 0.1668, 0.5311, 0.1716, 0.519, 0.1656, 0.5069, 0.1717, 0.5028, 0.1669, 0.519, 0.159, 0.519, 0.1656, 0.5191, 0.1854, 0.5191, 0.1795, 0.5282, 0.1863, 0.5288, 0.1918, 0.5098, 0.1863, 0.5191, 0.1795, 0.5191, 0.1854, 0.5092, 0.1916, 0.5288, 0.1918, 0.5282, 0.1863, 0.5335, 0.1842, 0.5372, 0.1876, 0.5045, 0.1842, 0.5098, 0.1863, 0.5092, 0.1916, 0.5009, 0.1876, 0.5372, 0.1876, 0.5335, 0.1842, 0.5334, 0.1767, 0.538, 0.176, 0.5046, 0.1768, 0.5045, 0.1842, 0.5009, 0.1876, 0.5001, 0.176, 0.538, 0.176, 0.5334, 0.1767, 0.5311, 0.1716, 0.5352, 0.1668, 0.5069, 0.1717, 0.5046, 0.1768, 0.5001, 0.176, 0.5028, 0.1669, 0.5191, 0.1795, 0.5334, 0.1767, 0.5335, 0.1842, 0.5282, 0.1863, 0.5045, 0.1842, 0.5046, 0.1768, 0.5191, 0.1795, 0.5098, 0.1863, 0.5191, 0.1795, 0.519, 0.1656, 0.5311, 0.1716, 0.5334, 0.1767, 0.5069, 0.1717, 0.519, 0.1656, 0.5191, 0.1795, 0.5046, 0.1768, 0.5198, 0.2008, 0.5443, 0.1934, 0.5531, 0.2096, 0.5198, 0.2489, 0.4853, 0.2101, 0.494, 0.1934, 0.5198, 0.2008, 0.5198, 0.2489, 0.5443, 0.1934, 0.5484, 0.1736, 0.5616, 0.1678, 0.5531, 0.2096, 0.4764, 0.168, 0.4897, 0.1737, 0.494, 0.1934, 0.4853, 0.2101, 0.5484, 0.1736, 0.5381, 0.1584, 0.5595, 0.1493, 0.5616, 0.1678, 0.4784, 0.1494, 0.4999, 0.1584, 0.4897, 0.1737, 0.4764, 0.168, 0.5381, 0.1584, 0.532, 0.1277, 0.5556, 0.1217, 0.5595, 0.1493, 0.4822, 0.1218, 0.5058, 0.1277, 0.4999, 0.1584, 0.4784, 0.1494, 0.5831, 0.1085, 0.5961, 0.1334, 0.5595, 0.1493, 0.5556, 0.1217, 0.4784, 0.1494, 0.4414, 0.1336, 0.4545, 0.1085, 0.4822, 0.1218, 0.5961, 0.1334, 0.6012, 0.1479, 0.5616, 0.1678, 0.5595, 0.1493, 0.4764, 0.168, 0.4363, 0.1482, 0.4414, 0.1336, 0.4784, 0.1494, 0.6055, 0.1651, 0.5531, 0.2096, 0.5616, 0.1678, 0.6012, 0.1479, 0.4764, 0.168, 0.4853, 0.2101, 0.432, 0.1656, 0.4363, 0.1482, 0.531, 0.08743, 0.5189, 0.08518, 0.5189, 0.08387, 0.5289, 0.08496, 0.5189, 0.08387, 0.5189, 0.08518, 0.5068, 0.08742, 0.5089, 0.08495, 0.5312, 0.07383, 0.531, 0.08743, 0.5289, 0.08496, 0.529, 0.07543, 0.5089, 0.08495, 0.5068, 0.08742, 0.5066, 0.07381, 0.5088, 0.07542, 0.5255, 0.06897, 0.5312, 0.07383, 0.529, 0.07543, 0.5238, 0.07051, 0.5088, 0.07542, 0.5066, 0.07381, 0.5124, 0.06896, 0.5141, 0.0705, 0.5189, 0.0679, 0.5255, 0.06897, 0.5238, 0.07051, 0.5189, 0.06947, 0.5141, 0.0705, 0.5124, 0.06896, 0.5189, 0.0679, 0.5189, 0.06947, 0.5189, 0.06947, 0.5238, 0.07051, 0.5216, 0.07497, 0.5189, 0.07426, 0.5163, 0.07497, 0.5141, 0.0705, 0.5189, 0.06947, 0.5189, 0.07426, 0.5238, 0.07051, 0.529, 0.07543, 0.5242, 0.07669, 0.5216, 0.07497, 0.5136, 0.07668, 0.5088, 0.07542, 0.5141, 0.0705, 0.5163, 0.07497, 0.529, 0.07543, 0.5289, 0.08496, 0.5246, 0.07989, 0.5242, 0.07669, 0.5133, 0.07988, 0.5089, 0.08495, 0.5088, 0.07542, 0.5136, 0.07668, 0.5289, 0.08496, 0.5189, 0.08387, 0.5189, 0.07933, 0.5246, 0.07989, 0.5189, 0.07933, 0.5189, 0.08387, 0.5089, 0.08495, 0.5133, 0.07988, 0.5189, 0.07933, 0.5189, 0.07426, 0.5216, 0.07497, 0.5246, 0.07989, 0.5163, 0.07497, 0.5189, 0.07426, 0.5189, 0.07933, 0.5133, 0.07988, 0.5246, 0.07989, 0.5216, 0.07497, 0.5242, 0.07669, 0.5136, 0.07668, 0.5163, 0.07497, 0.5133, 0.07988, 0.5569, 0.2912, 0.5639, 0.272, 0.5718, 0.2773, 0.5684, 0.2929, 0.4681, 0.2786, 0.4759, 0.2731, 0.4834, 0.2922, 0.472, 0.2943, 0.5585, 0.3166, 0.5569, 0.2912, 0.5684, 0.2929, 0.5731, 0.3114, 0.472, 0.2943, 0.4834, 0.2922, 0.4826, 0.3178, 0.4678, 0.3131, 0.5773, 0.3402, 0.5585, 0.3166, 0.5731, 0.3114, 0.5849, 0.3277, 0.4678, 0.3131, 0.4826, 0.3178, 0.4646, 0.3422, 0.4565, 0.33, 0.5639, 0.272, 0.5729, 0.2586, 0.5807, 0.2666, 0.5718, 0.2773, 0.4587, 0.268, 0.4664, 0.2597, 0.4759, 0.2731, 0.4681, 0.2786, 0.5729, 0.2586, 0.614, 0.2427, 0.6117, 0.2557, 0.5807, 0.2666, 0.4271, 0.2577, 0.4245, 0.2445, 0.4664, 0.2597, 0.4587, 0.268, 0.614, 0.2427, 0.6392, 0.253, 0.6325, 0.2629, 0.6117, 0.2557, 0.4061, 0.2655, 0.3989, 0.2556, 0.4245, 0.2445, 0.4271, 0.2577, 0.6392, 0.253, 0.6641, 0.2779, 0.6537, 0.28, 0.6325, 0.2629, 0.3849, 0.2836, 0.3741, 0.2818, 0.3989, 0.2556, 0.4061, 0.2655, 0.6641, 0.2779, 0.6684, 0.298, 0.6561, 0.2976, 0.6537, 0.28, 0.383, 0.3019, 0.3703, 0.3026, 0.3741, 0.2818, 0.3849, 0.2836, 0.6684, 0.298, 0.6624, 0.3128, 0.6528, 0.3102, 0.6561, 0.2976, 0.3869, 0.3146, 0.3771, 0.3177, 0.3703, 0.3026, 0.383, 0.3019, 0.6624, 0.3128, 0.6345, 0.3323, 0.629, 0.3239, 0.6528, 0.3102, 0.4116, 0.3277, 0.4064, 0.3365, 0.3771, 0.3177, 0.3869, 0.3146, 0.6345, 0.3323, 0.6155, 0.342, 0.6144, 0.332, 0.629, 0.3239, 0.4267, 0.3354, 0.426, 0.3456, 0.4064, 0.3365, 0.4116, 0.3277, 0.6155, 0.342, 0.5998, 0.3448, 0.601, 0.3336, 0.6144, 0.332, 0.4403, 0.3365, 0.442, 0.3478, 0.426, 0.3456, 0.4267, 0.3354, 0.5998, 0.3448, 0.5773, 0.3402, 0.5849, 0.3277, 0.601, 0.3336, 0.4565, 0.33, 0.4646, 0.3422, 0.442, 0.3478, 0.4403, 0.3365, 0.601, 0.3336, 0.5849, 0.3277, 0.5906, 0.3215, 0.6018, 0.3285, 0.4504, 0.3239, 0.4565, 0.33, 0.4403, 0.3365, 0.4394, 0.3313, 0.6144, 0.332, 0.601, 0.3336, 0.6018, 0.3285, 0.6133, 0.3271, 0.4394, 0.3313, 0.4403, 0.3365, 0.4267, 0.3354, 0.4276, 0.3304, 0.629, 0.3239, 0.6144, 0.332, 0.6133, 0.3271, 0.6269, 0.3205, 0.4276, 0.3304, 0.4267, 0.3354, 0.4116, 0.3277, 0.4136, 0.3242, 0.6528, 0.3102, 0.629, 0.3239, 0.6269, 0.3205, 0.6462, 0.3064, 0.4136, 0.3242, 0.4116, 0.3277, 0.3869, 0.3146, 0.3934, 0.3105, 0.6561, 0.2976, 0.6528, 0.3102, 0.6462, 0.3064, 0.6495, 0.2962, 0.3934, 0.3105, 0.3869, 0.3146, 0.383, 0.3019, 0.3897, 0.3002, 0.6537, 0.28, 0.6561, 0.2976, 0.6495, 0.2962, 0.6478, 0.2835, 0.3897, 0.3002, 0.383, 0.3019, 0.3849, 0.2836, 0.391, 0.2871, 0.6325, 0.2629, 0.6537, 0.28, 0.6478, 0.2835, 0.6298, 0.2673, 0.391, 0.2871, 0.3849, 0.2836, 0.4061, 0.2655, 0.4089, 0.27, 0.6117, 0.2557, 0.6325, 0.2629, 0.6298, 0.2673, 0.6126, 0.2616, 0.4089, 0.27, 0.4061, 0.2655, 0.4271, 0.2577, 0.4263, 0.2637, 0.5807, 0.2666, 0.6117, 0.2557, 0.6126, 0.2616, 0.5852, 0.271, 0.4263, 0.2637, 0.4271, 0.2577, 0.4587, 0.268, 0.4544, 0.2726, 0.5718, 0.2773, 0.5807, 0.2666, 0.5852, 0.271, 0.5781, 0.2819, 0.4544, 0.2726, 0.4587, 0.268, 0.4681, 0.2786, 0.4618, 0.2834, 0.5849, 0.3277, 0.5731, 0.3114, 0.5795, 0.3093, 0.5906, 0.3215, 0.4612, 0.3112, 0.4678, 0.3131, 0.4565, 0.33, 0.4504, 0.3239, 0.5731, 0.3114, 0.5684, 0.2929, 0.5775, 0.2938, 0.5795, 0.3093, 0.4628, 0.2954, 0.472, 0.2943, 0.4678, 0.3131, 0.4612, 0.3112, 0.5684, 0.2929, 0.5718, 0.2773, 0.5781, 0.2819, 0.5775, 0.2938, 0.4618, 0.2834, 0.4681, 0.2786, 0.472, 0.2943, 0.4628, 0.2954, 0.5219, 0.386, 0.5531, 0.3905, 0.5532, 0.4331, 0.523, 0.4336, 0.4928, 0.4345, 0.4909, 0.3919, 0.5219, 0.386, 0.523, 0.4336, 0.5531, 0.3905, 0.6048, 0.3978, 0.6098, 0.4315, 0.5532, 0.4331, 0.4359, 0.4357, 0.4393, 0.4015, 0.4909, 0.3919, 0.4928, 0.4345, 0.6048, 0.3978, 0.6268, 0.3958, 0.6482, 0.4193, 0.6098, 0.4315, 0.3965, 0.4254, 0.4169, 0.4006, 0.4393, 0.4015, 0.4359, 0.4357, 0.6268, 0.3958, 0.6628, 0.3725, 0.6921, 0.3883, 0.6482, 0.4193, 0.3503, 0.3962, 0.3793, 0.3787, 0.4169, 0.4006, 0.3965, 0.4254, 0.6628, 0.3725, 0.6974, 0.3327, 0.7263, 0.3418, 0.6921, 0.3883, 0.3128, 0.3506, 0.342, 0.3397, 0.3793, 0.3787, 0.3503, 0.3962, 0.6974, 0.3327, 0.7073, 0.3101, 0.7359, 0.3121, 0.7263, 0.3418, 0.3011, 0.3206, 0.3307, 0.3169, 0.342, 0.3397, 0.3128, 0.3506, 0.7073, 0.3101, 0.7153, 0.2654, 0.7299, 0.2564, 0.7359, 0.3121, 0.3049, 0.2611, 0.3205, 0.2703, 0.3307, 0.3169, 0.3011, 0.3206, 0.7153, 0.2654, 0.6764, 0.2332, 0.6982, 0.2169, 0.7299, 0.2564, 0.3374, 0.2192, 0.3603, 0.2359, 0.3205, 0.2703, 0.3049, 0.2611, 0.6764, 0.2332, 0.6474, 0.2005, 0.6631, 0.1907, 0.6982, 0.2169, 0.3735, 0.1919, 0.3897, 0.2019, 0.3603, 0.2359, 0.3374, 0.2192, 0.6269, 0.01561, 0.6494, 0.02238, 0.6605, 0.07608, 0.6214, 0.04809, 0.3768, 0.0753, 0.3888, 0.02159, 0.4113, 0.01513, 0.4164, 0.04763, 0.5675, 0.000144, 0.6269, 0.01561, 0.6214, 0.04809, 0.5772, 0.0328, 0.4164, 0.04763, 0.4113, 0.01513, 0.4706, 0.000144, 0.4608, 0.03266, 0.5189, 0.02489, 0.5675, 0.000144, 0.5772, 0.0328, 0.5474, 0.04172, 0.4608, 0.03266, 0.4706, 0.000144, 0.5189, 0.02489, 0.4905, 0.04167, 0.5403, 0.05381, 0.5189, 0.05029, 0.5189, 0.02489, 0.5474, 0.04172, 0.5189, 0.02489, 0.5189, 0.05029, 0.4976, 0.05377, 0.4905, 0.04167, 0.5519, 0.05834, 0.5403, 0.05381, 0.5474, 0.04172, 0.5581, 0.05387, 0.4905, 0.04167, 0.4976, 0.05377, 0.486, 0.05827, 0.4798, 0.05378, 0.5551, 0.0619, 0.5519, 0.05834, 0.5581, 0.05387, 0.577, 0.058, 0.4798, 0.05378, 0.486, 0.05827, 0.4828, 0.06183, 0.4609, 0.05785, 0.5638, 0.07659, 0.5551, 0.0619, 0.577, 0.058, 0.6117, 0.07827, 0.4609, 0.05785, 0.4828, 0.06183, 0.474, 0.07651, 0.4259, 0.07799, 0.577, 0.058, 0.5772, 0.0328, 0.6214, 0.04809, 0.6117, 0.07827, 0.4164, 0.04763, 0.4608, 0.03266, 0.4609, 0.05785, 0.4259, 0.07799, 0.577, 0.058, 0.5581, 0.05387, 0.5474, 0.04172, 0.5772, 0.0328, 0.4905, 0.04167, 0.4798, 0.05378, 0.4609, 0.05785, 0.4608, 0.03266, 0.6267, 0.1114, 0.6117, 0.07827, 0.6214, 0.04809, 0.6605, 0.07608, 0.4164, 0.04763, 0.4259, 0.07799, 0.4106, 0.1112, 0.3768, 0.0753, 0.5831, 0.1085, 0.5638, 0.07659, 0.6117, 0.07827, 0.6267, 0.1114, 0.4259, 0.07799, 0.474, 0.07651, 0.4545, 0.1085, 0.4106, 0.1112, 0.5961, 0.1334, 0.6295, 0.1305, 0.6235, 0.1468, 0.6012, 0.1479, 0.4137, 0.1472, 0.4076, 0.1306, 0.4414, 0.1336, 0.4363, 0.1482, 0.5831, 0.1085, 0.6267, 0.1114, 0.6295, 0.1305, 0.5961, 0.1334, 0.4076, 0.1306, 0.4106, 0.1112, 0.4545, 0.1085, 0.4414, 0.1336, 0.6055, 0.1651, 0.6012, 0.1479, 0.6235, 0.1468, 0.6193, 0.1598, 0.4137, 0.1472, 0.4363, 0.1482, 0.432, 0.1656, 0.418, 0.1604, 0.6055, 0.1651, 0.6193, 0.1598, 0.6631, 0.1907, 0.6474, 0.2005, 0.3735, 0.1919, 0.418, 0.1604, 0.432, 0.1656, 0.3897, 0.2019, 0.9459, 0.07957, 0.8862, 0.1218, 0.8491, 0.09973, 0.8918, 0.03692, 0.1831, 0.09213, 0.1413, 0.1125, 0.07896, 0.06072, 0.1423, 0.02147, 0.8918, 0.03692, 0.8491, 0.09973, 0.7885, 0.08083, 0.8056, 0.01079, 0.2464, 0.07651, 0.1831, 0.09213, 0.1423, 0.02147, 0.2326, 0.003484, 0.8056, 0.01079, 0.7885, 0.08083, 0.687, 0.0772, 0.6724, 0.0222, 0.3499, 0.07596, 0.2464, 0.07651, 0.2326, 0.003484, 0.366, 0.02099, 0.6724, 0.0222, 0.687, 0.0772, 0.6605, 0.07608, 0.6494, 0.02238, 0.3768, 0.0753, 0.3499, 0.07596, 0.366, 0.02099, 0.3888, 0.02159, 0.6267, 0.1114, 0.6605, 0.07608, 0.687, 0.0772, 0.6295, 0.1305, 0.3499, 0.07596, 0.3768, 0.0753, 0.4106, 0.1112, 0.4076, 0.1306, 0.7299, 0.2564, 0.6982, 0.2169, 0.7602, 0.1932, 0.789, 0.2333, 0.2716, 0.1939, 0.3374, 0.2192, 0.3049, 0.2611, 0.2413, 0.237, 0.9945, 0.1677, 0.9091, 0.1833, 0.8862, 0.1218, 0.9459, 0.07957, 0.1413, 0.1125, 0.1079, 0.1791, 0.01183, 0.1554, 0.07896, 0.06072, 0.9117, 0.4024, 0.8629, 0.3386, 0.8941, 0.3019, 0.9629, 0.3448, 0.1238, 0.3155, 0.1606, 0.3568, 0.1064, 0.4327, 0.04397, 0.367, 0.9629, 0.3448, 0.8941, 0.3019, 0.9154, 0.2598, 0.9999, 0.2546, 0.09896, 0.267, 0.1238, 0.3155, 0.04397, 0.367, 0.000144, 0.2591, 0.9999, 0.2546, 0.9154, 0.2598, 0.9091, 0.1833, 0.9945, 0.1677, 0.1079, 0.1791, 0.09896, 0.267, 0.000144, 0.2591, 0.01183, 0.1554, 0.7495, 0.3347, 0.7359, 0.3121, 0.7663, 0.3008, 0.7892, 0.3137, 0.2674, 0.3101, 0.3011, 0.3206, 0.2882, 0.3465, 0.243, 0.3256, 0.7892, 0.3137, 0.7663, 0.3008, 0.8153, 0.2764, 0.8462, 0.2934, 0.2131, 0.2852, 0.2674, 0.3101, 0.243, 0.3256, 0.1785, 0.305, 0.8462, 0.2934, 0.8153, 0.2764, 0.845, 0.2564, 0.8735, 0.2659, 0.1797, 0.2633, 0.2131, 0.2852, 0.1785, 0.305, 0.1471, 0.2743, 0.8735, 0.2659, 0.845, 0.2564, 0.8591, 0.2282, 0.887, 0.2338, 0.1628, 0.2317, 0.1797, 0.2633, 0.1471, 0.2743, 0.1315, 0.2376, 0.8424, 0.1952, 0.875, 0.1847, 0.887, 0.2338, 0.8591, 0.2282, 0.1315, 0.2376, 0.1452, 0.1827, 0.1768, 0.1962, 0.1628, 0.2317, 0.9091, 0.1833, 0.9154, 0.2598, 0.887, 0.2338, 0.875, 0.1847, 0.1315, 0.2376, 0.09896, 0.267, 0.1079, 0.1791, 0.1452, 0.1827, 0.9154, 0.2598, 0.8941, 0.3019, 0.8735, 0.2659, 0.887, 0.2338, 0.1471, 0.2743, 0.1238, 0.3155, 0.09896, 0.267, 0.1315, 0.2376, 0.8941, 0.3019, 0.8629, 0.3386, 0.8462, 0.2934, 0.8735, 0.2659, 0.1785, 0.305, 0.1606, 0.3568, 0.1238, 0.3155, 0.1471, 0.2743, 0.8629, 0.3386, 0.7943, 0.3641, 0.7892, 0.3137, 0.8462, 0.2934, 0.243, 0.3256, 0.2398, 0.3826, 0.1606, 0.3568, 0.1785, 0.305, 0.7702, 0.3795, 0.7495, 0.3347, 0.7892, 0.3137, 0.7943, 0.3641, 0.243, 0.3256, 0.2882, 0.3465, 0.2681, 0.3987, 0.2398, 0.3826, 0.8455, 0.45, 0.7943, 0.3641, 0.8629, 0.3386, 0.9117, 0.4024, 0.1606, 0.3568, 0.2398, 0.3826, 0.1853, 0.4841, 0.1064, 0.4327, 0.8159, 0.4454, 0.7706, 0.4443, 0.7557, 0.4186, 0.7702, 0.3795, 0.287, 0.4429, 0.2714, 0.4733, 0.2193, 0.4772, 0.2681, 0.3987, 0.8159, 0.4454, 0.7702, 0.3795, 0.7943, 0.3641, 0.8455, 0.45, 0.2398, 0.3826, 0.2681, 0.3987, 0.2193, 0.4772, 0.1853, 0.4841, 0.8198, 0.4681, 0.8159, 0.4454, 0.8455, 0.45, 0.1853, 0.4841, 0.2193, 0.4772, 0.2159, 0.5036, 0.7359, 0.3121, 0.7299, 0.2564, 0.789, 0.2333, 0.7663, 0.3008, 0.2413, 0.237, 0.3049, 0.2611, 0.3011, 0.3206, 0.2674, 0.3101, 0.789, 0.2333, 0.8096, 0.2339, 0.8153, 0.2764, 0.7663, 0.3008, 0.2131, 0.2852, 0.2192, 0.2374, 0.2413, 0.237, 0.2674, 0.3101, 0.8096, 0.2339, 0.8293, 0.2196, 0.845, 0.2564, 0.8153, 0.2764, 0.1797, 0.2633, 0.1991, 0.2225, 0.2192, 0.2374, 0.2131, 0.2852, 0.8424, 0.1952, 0.8591, 0.2282, 0.845, 0.2564, 0.8293, 0.2196, 0.1797, 0.2633, 0.1628, 0.2317, 0.1768, 0.1962, 0.1991, 0.2225, 0.687, 0.0772, 0.7885, 0.08083, 0.7865, 0.1176, 0.7155, 0.1397, 0.2467, 0.1148, 0.2464, 0.07651, 0.3499, 0.07596, 0.3195, 0.1394, 0.7602, 0.1932, 0.7155, 0.1397, 0.7865, 0.1176, 0.7855, 0.1523, 0.2467, 0.1148, 0.3195, 0.1394, 0.2716, 0.1939, 0.246, 0.151, 0.6982, 0.2169, 0.6631, 0.1907, 0.7155, 0.1397, 0.7602, 0.1932, 0.3195, 0.1394, 0.3735, 0.1919, 0.3374, 0.2192, 0.2716, 0.1939, 0.6631, 0.1907, 0.6235, 0.1468, 0.6295, 0.1305, 0.7155, 0.1397, 0.4076, 0.1306, 0.4137, 0.1472, 0.3735, 0.1919, 0.3195, 0.1394, 0.6295, 0.1305, 0.687, 0.0772, 0.7155, 0.1397, 0.3195, 0.1394, 0.3499, 0.07596, 0.4076, 0.1306, 0.6631, 0.1907, 0.6193, 0.1598, 0.6235, 0.1468, 0.4137, 0.1472, 0.418, 0.1604, 0.3735, 0.1919, 0.8424, 0.1952, 0.8374, 0.1564, 0.8582, 0.1378, 0.875, 0.1847, 0.1717, 0.1323, 0.1966, 0.1552, 0.1768, 0.1962, 0.1452, 0.1827, 0.9091, 0.1833, 0.875, 0.1847, 0.8582, 0.1378, 0.8862, 0.1218, 0.1717, 0.1323, 0.1452, 0.1827, 0.1079, 0.1791, 0.1413, 0.1125, 0.7855, 0.1523, 0.7865, 0.1176, 0.8582, 0.1378, 0.8374, 0.1564, 0.1717, 0.1323, 0.2467, 0.1148, 0.246, 0.151, 0.1966, 0.1552, 0.7885, 0.08083, 0.8491, 0.09973, 0.8582, 0.1378, 0.7865, 0.1176, 0.1717, 0.1323, 0.1831, 0.09213, 0.2464, 0.07651, 0.2467, 0.1148, 0.8862, 0.1218, 0.8582, 0.1378, 0.8491, 0.09973, 0.1831, 0.09213, 0.1717, 0.1323, 0.1413, 0.1125, 0.5062, 0.9049, 0.4324, 0.8949, 0.4388, 0.8702, 0.4911, 0.8817, 0.3159, 0.8682, 0.3216, 0.8932, 0.2472, 0.9012, 0.263, 0.8783, 0.5062, 0.9049, 0.4911, 0.8817, 0.5728, 0.8605, 0.6048, 0.8799, 0.1815, 0.8547, 0.263, 0.8783, 0.2472, 0.9012, 0.1487, 0.8733, 0.6048, 0.8799, 0.5728, 0.8605, 0.5864, 0.794, 0.62, 0.7916, 0.1697, 0.7875, 0.1815, 0.8547, 0.1487, 0.8733, 0.1361, 0.7841, 0.62, 0.7916, 0.5864, 0.794, 0.549, 0.7464, 0.5638, 0.7392, 0.2087, 0.7409, 0.1697, 0.7875, 0.1361, 0.7841, 0.1941, 0.7332, 0.5638, 0.7392, 0.549, 0.7464, 0.5003, 0.7117, 0.5083, 0.6977, 0.2584, 0.7075, 0.2087, 0.7409, 0.1941, 0.7332, 0.2508, 0.6932, 0.5083, 0.6977, 0.5003, 0.7117, 0.4386, 0.6807, 0.4348, 0.6589, 0.321, 0.678, 0.2584, 0.7075, 0.2508, 0.6932, 0.3253, 0.6562, 0.5003, 0.7117, 0.5057, 0.7309, 0.453, 0.7, 0.4386, 0.6807, 0.3061, 0.697, 0.2525, 0.7266, 0.2584, 0.7075, 0.321, 0.678, 0.549, 0.7464, 0.5429, 0.7558, 0.5057, 0.7309, 0.5003, 0.7117, 0.2525, 0.7266, 0.2146, 0.7504, 0.2087, 0.7409, 0.2584, 0.7075, 0.5864, 0.794, 0.5681, 0.7874, 0.5429, 0.7558, 0.549, 0.7464, 0.2146, 0.7504, 0.1883, 0.7814, 0.1697, 0.7875, 0.2087, 0.7409, 0.5728, 0.8605, 0.5555, 0.8264, 0.5681, 0.7874, 0.5864, 0.794, 0.1883, 0.7814, 0.1998, 0.8209, 0.1815, 0.8547, 0.1697, 0.7875, 0.4911, 0.8817, 0.5012, 0.8444, 0.5555, 0.8264, 0.5728, 0.8605, 0.1998, 0.8209, 0.2538, 0.8405, 0.263, 0.8783, 0.1815, 0.8547, 0.4911, 0.8817, 0.4388, 0.8702, 0.4578, 0.84, 0.5012, 0.8444, 0.2976, 0.8374, 0.3159, 0.8682, 0.263, 0.8783, 0.2538, 0.8405, 0.7602, 0.1932, 0.7855, 0.1523, 0.796, 0.177, 0.7832, 0.1874, 0.2336, 0.1756, 0.246, 0.151, 0.2716, 0.1939, 0.247, 0.1871, 0.391, 0.6119, 0.4348, 0.6589, 0.4386, 0.6807, 0.3948, 0.6861, 0.321, 0.678, 0.3253, 0.6562, 0.3699, 0.6102, 0.3648, 0.6844, 0.789, 0.2333, 0.7602, 0.1932, 0.7832, 0.1874, 0.8096, 0.2339, 0.247, 0.1871, 0.2716, 0.1939, 0.2413, 0.237, 0.2192, 0.2374, 0.3917, 0.8621, 0.4016, 0.8415, 0.4388, 0.8702, 0.4324, 0.8949, 0.3159, 0.8682, 0.354, 0.8403, 0.3634, 0.8613, 0.3216, 0.8932, 0.4386, 0.6807, 0.453, 0.7, 0.435, 0.7183, 0.3948, 0.6861, 0.3237, 0.7157, 0.3061, 0.697, 0.321, 0.678, 0.3648, 0.6844, 0.4337, 0.7297, 0.3847, 0.7103, 0.3948, 0.6861, 0.435, 0.7183, 0.3648, 0.6844, 0.3744, 0.709, 0.3247, 0.7272, 0.3237, 0.7157, 0.411, 0.7477, 0.3847, 0.7103, 0.4337, 0.7297, 0.4278, 0.7428, 0.3247, 0.7272, 0.3744, 0.709, 0.347, 0.7458, 0.3303, 0.7405, 0.4181, 0.7849, 0.3847, 0.7954, 0.3847, 0.7103, 0.411, 0.7477, 0.3744, 0.709, 0.3723, 0.7945, 0.339, 0.7831, 0.347, 0.7458, 0.4016, 0.8415, 0.3847, 0.7954, 0.4181, 0.7849, 0.4313, 0.8175, 0.339, 0.7831, 0.3723, 0.7945, 0.354, 0.8403, 0.3248, 0.8155, 0.4388, 0.8702, 0.4016, 0.8415, 0.4313, 0.8175, 0.4578, 0.84, 0.3248, 0.8155, 0.354, 0.8403, 0.3159, 0.8682, 0.2976, 0.8374, 0.8096, 0.2339, 0.8163, 0.2031, 0.8251, 0.2098, 0.8293, 0.2196, 0.1998, 0.2148, 0.2098, 0.2062, 0.2192, 0.2374, 0.1991, 0.2225, 0.8096, 0.2339, 0.7832, 0.1874, 0.8022, 0.1846, 0.8163, 0.2031, 0.2265, 0.1831, 0.247, 0.1871, 0.2192, 0.2374, 0.2098, 0.2062, 0.7832, 0.1874, 0.796, 0.177, 0.8022, 0.1846, 0.2265, 0.1831, 0.2336, 0.1756, 0.247, 0.1871, 0.4578, 0.84, 0.4313, 0.8175, 0.4485, 0.8046, 0.4734, 0.8247, 0.3079, 0.802, 0.3248, 0.8155, 0.2976, 0.8374, 0.2824, 0.8215, 0.4313, 0.8175, 0.4181, 0.7849, 0.4359, 0.7796, 0.4485, 0.8046, 0.3212, 0.7772, 0.339, 0.7831, 0.3248, 0.8155, 0.3079, 0.802, 0.4181, 0.7849, 0.411, 0.7477, 0.4237, 0.7542, 0.4359, 0.7796, 0.3341, 0.752, 0.347, 0.7458, 0.339, 0.7831, 0.3212, 0.7772, 0.411, 0.7477, 0.4278, 0.7428, 0.4379, 0.7498, 0.4237, 0.7542, 0.3199, 0.7473, 0.3303, 0.7405, 0.347, 0.7458, 0.3341, 0.752, 0.4278, 0.7428, 0.4337, 0.7297, 0.4454, 0.732, 0.4379, 0.7498, 0.3129, 0.7292, 0.3247, 0.7272, 0.3303, 0.7405, 0.3199, 0.7473, 0.4337, 0.7297, 0.435, 0.7183, 0.441, 0.7244, 0.4454, 0.732, 0.3175, 0.7217, 0.3237, 0.7157, 0.3247, 0.7272, 0.3129, 0.7292, 0.435, 0.7183, 0.453, 0.7, 0.4553, 0.7137, 0.441, 0.7244, 0.3035, 0.7107, 0.3061, 0.697, 0.3237, 0.7157, 0.3175, 0.7217, 0.5012, 0.8444, 0.4578, 0.84, 0.4734, 0.8247, 0.5125, 0.8288, 0.2824, 0.8215, 0.2976, 0.8374, 0.2538, 0.8405, 0.243, 0.8246, 0.5555, 0.8264, 0.5012, 0.8444, 0.5125, 0.8288, 0.5509, 0.8118, 0.243, 0.8246, 0.2538, 0.8405, 0.1998, 0.8209, 0.2048, 0.8064, 0.5681, 0.7874, 0.5555, 0.8264, 0.5509, 0.8118, 0.5521, 0.7877, 0.2048, 0.8064, 0.1998, 0.8209, 0.1883, 0.7814, 0.2043, 0.7822, 0.5429, 0.7558, 0.5681, 0.7874, 0.5521, 0.7877, 0.5394, 0.7645, 0.2043, 0.7822, 0.1883, 0.7814, 0.2146, 0.7504, 0.2178, 0.7593, 0.5057, 0.7309, 0.5429, 0.7558, 0.5394, 0.7645, 0.5084, 0.7431, 0.2178, 0.7593, 0.2146, 0.7504, 0.2525, 0.7266, 0.2494, 0.7387, 0.453, 0.7, 0.5057, 0.7309, 0.5084, 0.7431, 0.4553, 0.7137, 0.2494, 0.7387, 0.2525, 0.7266, 0.3061, 0.697, 0.3035, 0.7107, 0.4379, 0.7498, 0.4454, 0.732, 0.4708, 0.7484, 0.4548, 0.7617, 0.287, 0.745, 0.3129, 0.7292, 0.3199, 0.7473, 0.3027, 0.7587, 0.4548, 0.7617, 0.4708, 0.7484, 0.4889, 0.7705, 0.4754, 0.7839, 0.2683, 0.7667, 0.287, 0.745, 0.3027, 0.7587, 0.2814, 0.7805, 0.4754, 0.7839, 0.4889, 0.7705, 0.5037, 0.7876, 0.4945, 0.8025, 0.253, 0.7834, 0.2683, 0.7667, 0.2814, 0.7805, 0.2618, 0.7986, 0.4945, 0.8025, 0.5037, 0.7876, 0.5186, 0.7916, 0.5168, 0.8073, 0.2379, 0.787, 0.253, 0.7834, 0.2618, 0.7986, 0.2392, 0.8029, 0.5125, 0.8288, 0.4734, 0.8247, 0.4945, 0.8025, 0.5168, 0.8073, 0.2618, 0.7986, 0.2824, 0.8215, 0.243, 0.8246, 0.2392, 0.8029, 0.4485, 0.8046, 0.4754, 0.7839, 0.4945, 0.8025, 0.4734, 0.8247, 0.2618, 0.7986, 0.2814, 0.7805, 0.3079, 0.802, 0.2824, 0.8215, 0.4485, 0.8046, 0.4359, 0.7796, 0.4548, 0.7617, 0.4754, 0.7839, 0.3027, 0.7587, 0.3212, 0.7772, 0.3079, 0.802, 0.2814, 0.7805, 0.4379, 0.7498, 0.4548, 0.7617, 0.4359, 0.7796, 0.4237, 0.7542, 0.3212, 0.7772, 0.3027, 0.7587, 0.3199, 0.7473, 0.3341, 0.752, 0.441, 0.7244, 0.4553, 0.7137, 0.4708, 0.7484, 0.4454, 0.732, 0.287, 0.745, 0.3035, 0.7107, 0.3175, 0.7217, 0.3129, 0.7292, 0.5084, 0.7431, 0.4889, 0.7705, 0.4708, 0.7484, 0.4553, 0.7137, 0.287, 0.745, 0.2683, 0.7667, 0.2494, 0.7387, 0.3035, 0.7107, 0.5394, 0.7645, 0.5037, 0.7876, 0.4889, 0.7705, 0.5084, 0.7431, 0.2683, 0.7667, 0.253, 0.7834, 0.2178, 0.7593, 0.2494, 0.7387, 0.5521, 0.7877, 0.5186, 0.7916, 0.5037, 0.7876, 0.5394, 0.7645, 0.253, 0.7834, 0.2379, 0.787, 0.2043, 0.7822, 0.2178, 0.7593, 0.5509, 0.8118, 0.5168, 0.8073, 0.5186, 0.7916, 0.5521, 0.7877, 0.2379, 0.787, 0.2392, 0.8029, 0.2048, 0.8064, 0.2043, 0.7822, 0.5125, 0.8288, 0.5168, 0.8073, 0.5509, 0.8118, 0.2048, 0.8064, 0.2392, 0.8029, 0.243, 0.8246, 0.5083, 0.6977, 0.4348, 0.6589, 0.4841, 0.6288, 0.5434, 0.6835, 0.2769, 0.6251, 0.3253, 0.6562, 0.2508, 0.6932, 0.2161, 0.6781, 0.5638, 0.7392, 0.5083, 0.6977, 0.5434, 0.6835, 0.5811, 0.7269, 0.2161, 0.6781, 0.2508, 0.6932, 0.1941, 0.7332, 0.1772, 0.7204, 0.62, 0.7916, 0.5638, 0.7392, 0.5811, 0.7269, 0.6167, 0.76, 0.1772, 0.7204, 0.1941, 0.7332, 0.1361, 0.7841, 0.1404, 0.7524, 0.7075, 0.7599, 0.62, 0.7916, 0.6167, 0.76, 0.6606, 0.7412, 0.1404, 0.7524, 0.1361, 0.7841, 0.04953, 0.7488, 0.09704, 0.7321, 0.7455, 0.6521, 0.7075, 0.7599, 0.6606, 0.7412, 0.6773, 0.6704, 0.09704, 0.7321, 0.04953, 0.7488, 0.01941, 0.6397, 0.08356, 0.662, 0.7408, 0.5724, 0.7455, 0.6521, 0.6773, 0.6704, 0.6714, 0.5927, 0.08356, 0.662, 0.01941, 0.6397, 0.03366, 0.5644, 0.09282, 0.5899, 0.6773, 0.6704, 0.5434, 0.6835, 0.4841, 0.6288, 0.6714, 0.5927, 0.2769, 0.6251, 0.2161, 0.6781, 0.08356, 0.662, 0.09282, 0.5899, 0.6773, 0.6704, 0.6606, 0.7412, 0.5811, 0.7269, 0.5434, 0.6835, 0.1772, 0.7204, 0.09704, 0.7321, 0.08356, 0.662, 0.2161, 0.6781, 0.6606, 0.7412, 0.6167, 0.76, 0.5811, 0.7269, 0.1772, 0.7204, 0.1404, 0.7524, 0.09704, 0.7321, 0.8424, 0.1952, 0.8293, 0.2196, 0.8346, 0.2069, 0.8347, 0.207, 0.03366, 0.5644, 0.05122, 0.5227, 0.145, 0.5626, 0.09282, 0.5899, 0.6204, 0.5657, 0.6714, 0.5927, 0.4841, 0.6288, 0.4981, 0.5523, 0.2769, 0.6251, 0.09282, 0.5899, 0.145, 0.5626, 0.2642, 0.5501, 0.391, 0.6119, 0.4981, 0.5523, 0.4841, 0.6288, 0.4348, 0.6589, 0.2769, 0.6251, 0.2642, 0.5501, 0.3699, 0.6102, 0.3253, 0.6562])
me_suzanne.update()
arm_armature = bpy.data.armatures.new('Armature')  # bones are not reproduced
arm_armature_001 = bpy.data.armatures.new('Armature.001')  # bones are not reproduced

# ---- objects
ob_light = bpy.data.objects.new('Light', light_light)
ob_camera = bpy.data.objects.new('Camera', cam_camera)
ob_plane = bpy.data.objects.new('Plane', me_plane)
ob_cube = bpy.data.objects.new('Cube', me_cube_001)
ob_suzanne = bpy.data.objects.new('Suzanne', me_suzanne)
ob_armature = bpy.data.objects.new('Armature', arm_armature)
ob_armature_001 = bpy.data.objects.new('Armature.001', arm_armature_001)

# ---- transforms, parenting, visibility, modifiers, constraints
ob_light.location = (4.076, 1.005, 5.904)
ob_light.rotation_euler = (0.6503, 0.05522, 1.866)
ob_light.lock_rotations_4d = False
ob_light.empty_display_type = 'ARROWS'
ob_light.color = (0.0, 0.0, 0.0, 0.0)
ob_light.lineart.crease_threshold = 0.0
ob_camera.location = (7.359, -6.926, 4.958)
ob_camera.rotation_euler = (1.109, 0.0, 0.8149)
ob_camera.lock_rotations_4d = False
ob_camera.empty_display_type = 'ARROWS'
ob_camera.color = (0.0, 0.0, 0.0, 0.0)
ob_camera.display_type = 'WIRE'
ob_camera.lineart.crease_threshold = 0.0
ob_plane.location = (0.0, 0.0, 0.0)
ob_cube.location = (0.0, 0.0, 0.8867)
_m = ob_cube.modifiers.new('Subdivision', 'SUBSURF')
_m.levels = 2
ob_suzanne.parent = ob_armature
ob_suzanne.matrix_parent_inverse = Matrix(((1.0, -0.0, 0.0, 4.88), (-0.0, 1.0, -0.0, 0.0), (0.0, 0.0, 1.0, -3.021), (-0.0, 0.0, -0.0, 1.0)))
ob_suzanne.location = (-4.88, 0.0, 3.021)
_vg = ob_suzanne.vertex_groups.new(name='Bone')
for _i, _w in zip([0, 1, 2, 3, 4, 5, 6, 7, 8, 9, 10, 11, 12, 13, 14, 15, 16, 17, 18, 19, 20, 21, 22, 23, 24, 25, 26, 27, 28, 29, 30, 31, 32, 33, 34, 35, 36, 37, 38, 39, 40, 41, 42, 43, 44, 45, 46, 47, 48, 49, 50, 51, 52, 53, 54, 55, 56, 57, 58, 59, 60, 61, 62, 63, 64, 65, 66, 67, 68, 69, 70, 71, 72, 73, 76, 77, 78, 79, 80, 81, 82, 83, 84, 85, 86, 87, 88, 89, 90, 91, 92, 93, 94, 95, 96, 97, 98, 99, 100, 101, 102, 103, 104, 105, 106, 107, 108, 109, 110, 111, 112, 113, 114, 115, 116, 117, 118, 119, 120, 121, 122, 123, 124, 125, 126, 127, 128, 129, 130, 131, 132, 133, 134, 135, 136, 137, 138, 139, 140, 141, 142, 143, 144, 145, 146, 147, 148, 149, 150, 151, 152, 153, 154, 155, 156, 157, 158, 159, 160, 161, 162, 163, 164, 165, 166, 167, 168, 169, 170, 171, 172, 173, 174, 175, 176, 177, 178, 179, 180, 181, 182, 183, 184, 185, 186, 187, 188, 189, 190, 191, 192, 193, 194, 195, 196, 197, 198, 199, 200, 201, 202, 203, 204, 205, 206, 207, 208, 209, 210, 211, 212, 213, 214, 215, 216, 217, 218, 219, 220, 221, 222, 223, 224, 225, 226, 227, 228, 229, 230, 231, 232, 233, 234, 235, 236, 237, 238, 239, 240, 241, 242, 243, 244, 245, 246, 247, 248, 249, 250, 251, 252, 253, 254, 255, 256, 257, 258, 259, 260, 261, 262, 263, 264, 265, 266, 267, 268, 269, 270, 271, 272, 273, 274, 275, 276, 277, 278, 279, 280, 281, 282, 283, 284, 285, 286, 287, 288, 289, 290, 291, 292, 293, 294, 295, 296, 297, 298, 299, 300, 301, 303, 304, 305, 306, 307, 308, 309, 310, 311, 312, 313, 314, 315, 316, 317, 318, 319, 320, 321, 322, 323, 324, 325, 326, 327, 328, 329, 330, 331, 332, 333, 334, 335, 336, 337, 338, 339, 340, 341, 342, 343, 344, 345, 346, 347, 348, 349, 350, 351, 352, 357, 358, 359, 360, 361, 362, 363, 364, 365, 366, 367, 368, 369, 370, 371, 372, 373, 374, 375, 376, 377, 378, 379, 380, 381, 382, 383, 384, 385, 386, 387, 388, 389, 390, 391, 392, 393, 394, 395, 396, 397, 398, 399, 400, 401, 402, 403, 404, 405, 406, 407, 408, 409, 410, 411, 412, 413, 414, 415, 416, 417, 418, 419, 420, 421, 422, 423, 424, 425, 426, 427, 428, 429, 430, 431, 432, 433, 434, 435, 436, 437, 438, 439, 440, 441, 442, 443, 444, 445, 446, 447, 448, 449, 450, 451, 452, 453, 454, 455, 456, 457, 458, 459, 460, 461, 462, 463, 464, 465, 466, 467, 468, 469, 470, 471, 472, 473, 474, 475, 476, 477, 478, 479, 480, 481, 482, 483, 484, 485, 486, 487, 488, 489, 490, 491, 492, 493, 494, 495, 496, 497, 498, 499, 500, 501, 502, 503, 504, 505, 506], [0.1498, 0.1498, 0.1445, 0.1445, 0.1431, 0.1431, 0.144, 0.144, 0.1457, 0.1457, 0.1506, 0.1506, 0.1568, 0.1568, 0.1533, 0.1533, 0.1521, 0.1521, 0.1676, 0.1676, 0.1682, 0.1682, 0.1684, 0.1684, 0.1883, 0.1883, 0.1988, 0.1988, 0.1947, 0.1947, 0.2086, 0.2086, 0.2062, 0.2062, 0.1917, 0.1917, 0.1698, 0.1698, 0.17, 0.17, 0.1689, 0.1689, 0.1504, 0.1504, 0.1515, 0.1515, 0.1557, 0.1557, 0.1577, 0.1577, 0.169, 0.169, 0.1826, 0.1826, 0.1804, 0.1804, 0.1676, 0.1676, 0.1583, 0.1583, 0.1632, 0.1632, 0.1531, 0.1531, 0.1524, 0.1524, 0.2271, 0.22, 0.8025, 0.6001, 0.509, 0.8251, 0.2197, 0.1378, 0.01221, 0.1357, 0.4558, 0.4558, 0.7085, 0.7085, 0.7846, 0.7846, 0.8116, 0.8116, 0.816, 0.816, 0.8192, 0.8192, 0.8214, 0.2992, 0.2992, 0.2046, 0.2046, 0.1582, 0.1582, 0.1656, 0.1656, 0.2009, 0.2009, 0.2129, 0.2129, 0.2053, 0.2053, 0.207, 0.207, 0.2196, 0.2196, 0.2113, 0.2113, 0.2243, 0.2243, 0.3022, 0.3022, 0.2858, 0.2858, 0.2358, 0.2358, 0.1981, 0.1981, 0.1888, 0.1888, 0.1954, 0.1954, 0.2007, 0.2007, 0.204, 0.204, 0.8209, 0.8212, 0.8212, 0.829, 0.829, 0.833, 0.833, 0.8337, 0.4961, 0.4718, 0.475, 0.475, 0.5438, 0.5438, 0.6179, 0.6179, 0.2939, 0.2939, 0.2143, 0.2143, 0.1761, 0.1761, 0.1764, 0.1764, 0.1948, 0.1948, 0.2025, 0.2025, 0.2045, 0.2045, 0.2066, 0.2066, 0.2124, 0.2124, 0.4041, 0.4041, 0.7279, 0.7279, 0.802, 0.802, 0.8216, 0.8216, 0.8272, 0.8272, 0.8289, 0.8289, 0.8304, 0.3202, 0.2471, 0.2011, 0.2011, 0.2775, 0.2775, 0.2471, 0.2471, 0.8024, 0.8024, 0.7276, 0.7276, 0.7289, 0.6385, 0.577, 0.577, 0.5414, 0.5414, 0.4949, 0.4949, 0.4932, 0.4932, 0.5354, 0.5106, 0.5106, 0.5126, 0.5126, 0.5412, 0.5412, 0.5614, 0.5614, 0.5708, 0.6209, 0.6209, 0.5489, 0.5489, 0.6297, 0.6297, 0.5471, 0.5471, 0.8341, 0.8335, 0.8335, 0.8294, 0.8294, 0.8241, 0.8241, 0.8306, 0.8295, 0.8295, 0.8309, 0.8309, 0.8332, 0.8332, 0.8341, 0.2492, 0.2492, 0.2724, 0.2724, 0.2028, 0.2028, 0.207, 0.207, 0.2006, 0.2006, 0.1972, 0.1972, 0.196, 0.196, 0.2082, 0.2082, 0.2433, 0.2433, 0.2816, 0.2816, 0.2905, 0.2905, 0.2283, 0.2283, 0.2145, 0.2145, 0.2154, 0.2154, 0.2285, 0.2285, 0.2877, 0.2877, 0.2799, 0.2799, 0.2441, 0.2441, 0.2115, 0.2115, 0.1986, 0.1986, 0.198, 0.198, 0.2005, 0.2005, 0.2079, 0.2079, 0.2031, 0.2031, 0.2708, 0.2708, 0.2483, 0.2483, 0.2023, 0.2023, 0.2036, 0.2036, 0.2015, 0.2015, 0.1943, 0.1943, 0.183, 0.183, 0.1478, 0.1478, 0.1403, 0.1403, 0.1862, 0.1862, 0.3099, 0.3099, 0.003338, 0.05525, 0.7458, 0.8025, 0.7666, 0.7104, 0.6691, 0.1036, 0.1036, 0.09391, 0.09391, 0.07918, 0.07918, 0.003746, 0.003746, 0.1314, 0.1314, 0.0999, 0.0999, 0.0741, 0.0741, 0.02455, 0.02455, 0.6537, 0.6537, 0.65, 0.65, 0.7799, 0.7799, 0.7261, 0.7261, 0.8035, 0.8035, 0.7653, 0.7653, 0.7061, 0.7061, 0.8011, 0.8011, 0.5904, 0.5904, 0.5191, 0.5191, 0.4607, 0.4607, 0.6745, 0.6745, 0.1316, 0.1316, 0.05965, 0.05965, 0.04216, 0.04216, 0.1275, 0.1275, 0.1105, 0.1105, 0.1122, 0.1122, 0.05732, 0.05732, 0.07521, 0.07521, 0.06497, 0.06497, 0.02925, 0.02925, 0.02235, 0.02235, 0.05689, 0.05689, 0.0424, 0.0424, 0.05219, 0.05219, 0.1091, 0.1091, 0.2653, 0.2653, 0.1036, 0.1036, 0.111, 0.111, 0.1016, 0.1016, 0.1105, 0.1105, 0.1164, 0.1164, 0.1233, 0.1233, 0.1289, 0.1289, 0.117, 0.117, 0.1159, 0.1159, 0.1243, 0.1243, 0.1219, 0.1219, 0.1168, 0.1168, 0.1137, 0.1137, 0.1055, 0.1055, 0.1106, 0.1106, 0.1111, 0.1111, 0.1104, 0.1104, 0.1152, 0.1152, 0.1175, 0.1175, 0.1208, 0.1208, 0.122, 0.122, 0.1163, 0.1163, 0.1057, 0.1057, 0.1066, 0.1066, 0.109, 0.109, 0.1136, 0.1136, 0.116, 0.116, 0.1141, 0.1141, 0.1059, 0.1059, 0.1027, 0.1027, 0.1053, 0.1053, 0.1021, 0.1021, 0.1079, 0.1079, 0.1102, 0.1102, 0.1152, 0.1152, 0.1155, 0.1155, 0.1142, 0.1142, 0.1107, 0.1107, 0.1095, 0.1095, 0.1174, 0.1174, 0.121, 0.121, 0.1203, 0.1203, 0.118, 0.118, 0.1166, 0.1166, 0.1128, 0.1128, 0.1127, 0.1127, 0.1125, 0.1125, 0.1138, 0.1138, 0.1151, 0.1151, 0.1131, 0.1131, 0.1148, 0.1148, 0.1163, 0.1163, 0.1183, 0.1183, 0.1187, 0.1187, 0.117, 0.117, 0.1298, 0.1298, 0.1239, 0.1239, 0.1171, 0.1171, 0.1095, 0.1095, 0.09236, 0.09236, 0.1063, 0.1063]): _vg.add([_i], _w, 'REPLACE')
_vg = ob_suzanne.vertex_groups.new(name='Bone.001')
for _i, _w in zip([0, 1, 2, 3, 4, 5, 6, 7, 8, 9, 10, 11, 12, 13, 14, 15, 16, 17, 18, 19, 20, 21, 22, 23, 24, 25, 26, 27, 28, 29, 30, 31, 32, 33, 34, 35, 36, 37, 38, 39, 40, 41, 42, 43, 44, 45, 46, 47, 48, 49, 50, 51, 52, 53, 54, 55, 56, 57, 58, 59, 60, 61, 62, 63, 64, 65, 66, 67, 68, 69, 70, 71, 72, 73, 74, 75, 76, 77, 78, 79, 80, 81, 82, 83, 84, 85, 86, 87, 88, 89, 90, 91, 92, 93, 94, 95, 96, 97, 98, 99, 100, 101, 102, 103, 104, 105, 106, 107, 108, 109, 110, 111, 112, 113, 114, 115, 116, 117, 118, 119, 120, 121, 122, 123, 124, 125, 126, 127, 128, 129, 130, 131, 132, 133, 134, 135, 136, 137, 138, 139, 140, 141, 142, 143, 144, 145, 146, 147, 148, 149, 150, 151, 152, 153, 154, 155, 156, 157, 158, 159, 160, 161, 162, 163, 164, 165, 166, 167, 168, 169, 170, 171, 172, 173, 174, 175, 176, 177, 178, 179, 180, 181, 182, 183, 184, 185, 186, 187, 188, 189, 190, 191, 192, 193, 194, 195, 196, 197, 198, 199, 200, 201, 202, 203, 204, 205, 206, 207, 208, 209, 210, 211, 212, 213, 214, 215, 216, 217, 218, 219, 220, 221, 222, 223, 224, 225, 226, 227, 228, 229, 230, 231, 232, 233, 234, 235, 236, 237, 238, 239, 240, 241, 242, 243, 244, 245, 246, 247, 248, 249, 250, 251, 252, 253, 254, 255, 256, 257, 258, 259, 260, 261, 262, 263, 264, 265, 266, 267, 268, 269, 270, 271, 272, 273, 274, 275, 276, 277, 278, 279, 280, 281, 282, 283, 284, 285, 286, 287, 288, 289, 290, 291, 292, 293, 294, 295, 296, 297, 298, 299, 300, 301, 302, 303, 304, 305, 306, 307, 308, 309, 310, 311, 312, 313, 314, 315, 316, 317, 318, 319, 320, 321, 322, 323, 324, 325, 326, 327, 328, 329, 330, 331, 332, 333, 334, 335, 336, 337, 338, 339, 340, 341, 342, 343, 344, 345, 346, 347, 348, 349, 350, 351, 352, 353, 354, 355, 356, 357, 358, 359, 360, 361, 362, 363, 364, 365, 366, 367, 368, 369, 370, 371, 372, 373, 374, 375, 376, 377, 378, 379, 380, 381, 382, 383, 384, 385, 386, 387, 388, 389, 390, 391, 392, 393, 394, 395, 396, 397, 398, 399, 400, 401, 402, 403, 404, 405, 406, 407, 408, 409, 410, 411, 412, 413, 414, 415, 416, 417, 418, 419, 420, 421, 422, 423, 424, 425, 426, 427, 428, 429, 430, 431, 432, 433, 434, 435, 436, 437, 438, 439, 440, 441, 442, 443, 444, 445, 446, 447, 448, 449, 450, 451, 452, 453, 454, 455, 456, 457, 458, 459, 460, 461, 462, 463, 464, 465, 466, 467, 468, 469, 470, 471, 472, 473, 474, 475, 476, 477, 478, 479, 480, 481, 482, 483, 484, 485, 486, 487, 488, 489, 490, 491, 492, 493, 494, 495, 496, 497, 498, 499, 500, 501, 502, 503, 504, 505, 506], [0.8502, 0.8502, 0.8555, 0.8555, 0.8569, 0.8569, 0.856, 0.856, 0.8543, 0.8543, 0.8494, 0.8494, 0.8432, 0.8432, 0.8467, 0.8467, 0.8479, 0.8479, 0.8324, 0.8324, 0.8318, 0.8318, 0.8316, 0.8316, 0.8117, 0.8117, 0.8012, 0.8012, 0.8053, 0.8053, 0.7914, 0.7914, 0.7938, 0.7938, 0.8083, 0.8083, 0.8302, 0.8302, 0.83, 0.83, 0.8311, 0.8311, 0.8496, 0.8496, 0.8485, 0.8485, 0.8443, 0.8443, 0.8423, 0.8423, 0.831, 0.831, 0.8174, 0.8174, 0.8196, 0.8196, 0.8324, 0.8324, 0.8417, 0.8417, 0.8368, 0.8368, 0.8469, 0.8469, 0.8476, 0.8476, 0.7729, 0.78, 0.1975, 0.3999, 0.491, 0.1749, 0.7803, 0.8622, 1.0, 1.0, 0.9878, 0.8643, 0.5442, 0.5442, 0.2915, 0.2915, 0.2154, 0.2154, 0.1884, 0.1884, 0.184, 0.184, 0.1808, 0.1808, 0.1786, 0.7008, 0.7008, 0.7954, 0.7954, 0.8418, 0.8418, 0.8344, 0.8344, 0.7991, 0.7991, 0.7871, 0.7871, 0.7947, 0.7947, 0.793, 0.793, 0.7804, 0.7804, 0.7887, 0.7887, 0.7757, 0.7757, 0.6978, 0.6978, 0.7142, 0.7142, 0.7642, 0.7642, 0.8019, 0.8019, 0.8112, 0.8112, 0.8046, 0.8046, 0.7993, 0.7993, 0.796, 0.796, 0.1791, 0.1788, 0.1788, 0.171, 0.171, 0.167, 0.167, 0.1663, 0.5039, 0.5282, 0.525, 0.525, 0.4562, 0.4562, 0.3821, 0.3821, 0.7061, 0.7061, 0.7857, 0.7857, 0.8239, 0.8239, 0.8236, 0.8236, 0.8052, 0.8052, 0.7975, 0.7975, 0.7955, 0.7955, 0.7934, 0.7934, 0.7876, 0.7876, 0.5959, 0.5959, 0.2721, 0.2721, 0.198, 0.198, 0.1784, 0.1784, 0.1728, 0.1728, 0.1711, 0.1711, 0.1696, 0.6798, 0.7529, 0.7989, 0.7989, 0.7225, 0.7225, 0.7529, 0.7529, 0.1976, 0.1976, 0.2724, 0.2724, 0.2711, 0.3615, 0.423, 0.423, 0.4586, 0.4586, 0.5051, 0.5051, 0.5068, 0.5068, 0.4646, 0.4894, 0.4894, 0.4874, 0.4874, 0.4588, 0.4588, 0.4386, 0.4386, 0.4292, 0.3791, 0.3791, 0.4511, 0.4511, 0.3703, 0.3703, 0.4529, 0.4529, 0.1659, 0.1665, 0.1665, 0.1706, 0.1706, 0.1759, 0.1759, 0.1694, 0.1705, 0.1705, 0.1691, 0.1691, 0.1668, 0.1668, 0.1659, 0.7508, 0.7508, 0.7276, 0.7276, 0.7972, 0.7972, 0.793, 0.793, 0.7994, 0.7994, 0.8028, 0.8028, 0.804, 0.804, 0.7918, 0.7918, 0.7567, 0.7567, 0.7184, 0.7184, 0.7095, 0.7095, 0.7717, 0.7717, 0.7855, 0.7855, 0.7846, 0.7846, 0.7715, 0.7715, 0.7123, 0.7123, 0.7201, 0.7201, 0.7559, 0.7559, 0.7885, 0.7885, 0.8014, 0.8014, 0.802, 0.802, 0.7995, 0.7995, 0.7921, 0.7921, 0.7969, 0.7969, 0.7292, 0.7292, 0.7517, 0.7517, 0.7977, 0.7977, 0.7964, 0.7964, 0.7985, 0.7985, 0.8057, 0.8057, 0.817, 0.817, 0.8522, 0.8522, 0.8597, 0.8597, 0.8138, 0.8138, 0.6901, 0.6901, 0.9967, 1.0, 0.9447, 0.2542, 0.1975, 0.2334, 0.2896, 0.3309, 0.8964, 0.8964, 0.9061, 0.9061, 0.9208, 0.9208, 0.9963, 0.9963, 0.8686, 0.8686, 0.9001, 0.9001, 0.9259, 0.9259, 0.9754, 0.9754, 0.3463, 0.3463, 0.35, 0.35, 0.2201, 0.2201, 0.2739, 0.2739, 0.1965, 0.1965, 0.2347, 0.2347, 0.2939, 0.2939, 0.1989, 0.1989, 0.4096, 0.4096, 0.4809, 0.4809, 0.5393, 0.5393, 0.3255, 0.3255, 0.8684, 0.8684, 0.9403, 0.9403, 1.0, 1.0, 1.0, 1.0, 0.9578, 0.9578, 0.8725, 0.8725, 0.8895, 0.8895, 0.8878, 0.8878, 0.9427, 0.9427, 0.9248, 0.9248, 0.935, 0.935, 0.9707, 0.9707, 0.9777, 0.9777, 0.9431, 0.9431, 0.9576, 0.9576, 0.9478, 0.9478, 0.8909, 0.8909, 0.7347, 0.7347, 0.8964, 0.8964, 0.889, 0.889, 0.8984, 0.8984, 0.8895, 0.8895, 0.8836, 0.8836, 0.8767, 0.8767, 0.8711, 0.8711, 0.883, 0.883, 0.8841, 0.8841, 0.8757, 0.8757, 0.8781, 0.8781, 0.8832, 0.8832, 0.8863, 0.8863, 0.8945, 0.8945, 0.8894, 0.8894, 0.8889, 0.8889, 0.8896, 0.8896, 0.8848, 0.8848, 0.8825, 0.8825, 0.8792, 0.8792, 0.878, 0.878, 0.8837, 0.8837, 0.8943, 0.8943, 0.8934, 0.8934, 0.891, 0.891, 0.8864, 0.8864, 0.884, 0.884, 0.8859, 0.8859, 0.8941, 0.8941, 0.8973, 0.8973, 0.8947, 0.8947, 0.8979, 0.8979, 0.8921, 0.8921, 0.8898, 0.8898, 0.8848, 0.8848, 0.8845, 0.8845, 0.8858, 0.8858, 0.8893, 0.8893, 0.8905, 0.8905, 0.8826, 0.8826, 0.879, 0.879, 0.8797, 0.8797, 0.882, 0.882, 0.8834, 0.8834, 0.8872, 0.8872, 0.8873, 0.8873, 0.8875, 0.8875, 0.8862, 0.8862, 0.8849, 0.8849, 0.8869, 0.8869, 0.8852, 0.8852, 0.8837, 0.8837, 0.8817, 0.8817, 0.8813, 0.8813, 0.883, 0.883, 0.8702, 0.8702, 0.8761, 0.8761, 0.8829, 0.8829, 0.8905, 0.8905, 0.9076, 0.9076, 0.8937, 0.8937]): _vg.add([_i], _w, 'REPLACE')
_m = ob_suzanne.modifiers.new('Subdivision', 'SUBSURF')
_m = ob_suzanne.modifiers.new('Armature', 'ARMATURE')
_m.object = ob_armature
ob_armature.location = (-4.88, 0.0, 3.021)
ob_armature_001.location = (-4.88, 0.0, 3.021)

# ---- collection membership
col_collection.objects.link(ob_light)
col_collection.objects.link(ob_camera)
col_collection.objects.link(ob_plane)
col_collection.objects.link(ob_cube)
col_collection.objects.link(ob_suzanne)
col_collection.objects.link(ob_armature)
col_collection.objects.link(ob_armature_001)

# ---- scene / render settings (as saved in the file)
scene.camera = ob_camera
scene.frame_start = 1; scene.frame_end = 100; scene.frame_set(12)
scene.render.engine = 'BLENDER_EEVEE_NEXT'
scene.cycles.sampling_pattern = 'TABULATED_SOBOL'
scene.view_settings.view_transform = 'Filmic'
bpy.context.view_layer.update()
